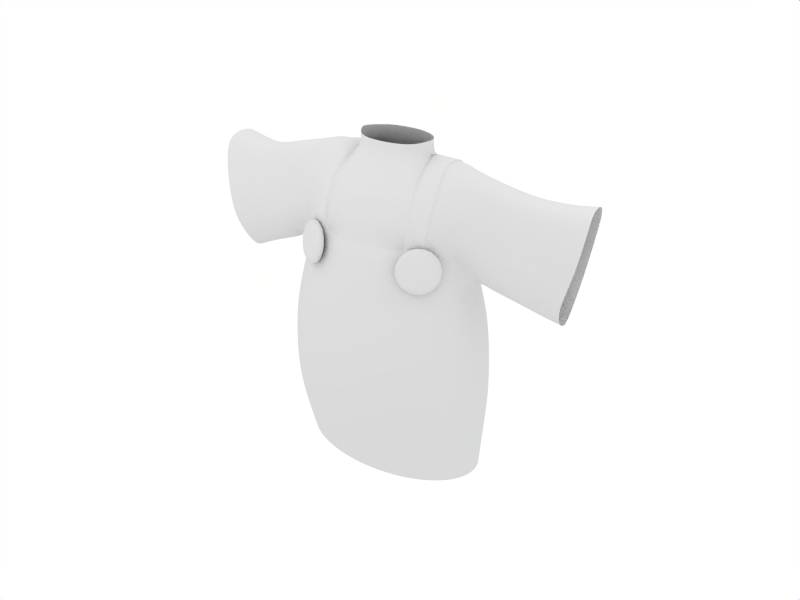 # Source: chibi14.blend  (saved by Blender 2.49.2; exported with 4.5.12 LTS)
import bpy
from mathutils import Matrix  # noqa: F401  (used for matrix-valued properties, if any)

bpy.ops.wm.read_factory_settings(use_empty=True)
scene = bpy.context.scene
scene.name = 'Scene'

# ---- collections
col_collection_1 = bpy.data.collections.new('Collection 1'); scene.collection.children.link(col_collection_1)
col_collection_2 = bpy.data.collections.new('Collection 2'); scene.collection.children.link(col_collection_2)

# ---- materials (node trees are filled in below, after node groups)
mat_material = bpy.data.materials.new('Material')
mat_material.alpha_threshold = 0.0
mat_material.diffuse_color = (0.85, 0.85, 0.85, 1.0)
mat_material.roughness = 2.0
mat_material.specular_intensity = 0.3263
mat_material.line_color = (0.0, 0.0, 0.0, 1.0)

# ---- material node trees

# ---- world
world_world = bpy.data.worlds.new('World'); scene.world = world_world
world_world.color = (1.0, 1.0, 1.0)
world_world.use_sun_shadow = False
world_world.sun_shadow_jitter_overblur = 0.0
world_world.cycles.sampling_method = 'MANUAL'
world_world.cycles.sample_map_resolution = 256

# ---- cameras
cam_camera_004 = bpy.data.cameras.new('Camera.004')
cam_camera_004.passepartout_alpha = 0.2
cam_camera_004.clip_end = 100.0
cam_camera_004.lens = 35.0
cam_camera_004.show_passepartout = False
cam_camera_004.show_safe_areas = True
cam_camera_004.dof.focus_distance = 0.0
cam_camera_004.dof.aperture_fstop = 128.0
cam_camera_002 = bpy.data.cameras.new('Camera.002')
cam_camera_002.passepartout_alpha = 0.2
cam_camera_002.clip_end = 100.0
cam_camera_002.lens = 35.0
cam_camera_002.show_passepartout = False
cam_camera_002.show_safe_areas = True
cam_camera_002.dof.focus_distance = 0.0
cam_camera_002.dof.aperture_fstop = 128.0
cam_camera = bpy.data.cameras.new('Camera')
cam_camera.passepartout_alpha = 0.2
cam_camera.clip_end = 100.0
cam_camera.lens = 35.0
cam_camera.ortho_scale = 7.314
cam_camera.show_passepartout = False
cam_camera.show_safe_areas = True
cam_camera.dof.focus_distance = 0.0
cam_camera.dof.aperture_fstop = 128.0

# ---- lights
light_lamp_001 = bpy.data.lights.new('Lamp.001', 'POINT')
light_lamp_001.transmission_factor = 0.0
light_lamp_001.energy = 100.0
light_lamp_001.shadow_buffer_clip_start = 0.5
light_lamp_001.shadow_soft_size = 1.0
light_lamp_001.shadow_maximum_resolution = 0.006
light_lamp_001.use_absolute_resolution = True
light_lamp_001.cycles.use_multiple_importance_sampling = False
light_lamp = bpy.data.lights.new('Lamp', 'POINT')
light_lamp.transmission_factor = 0.0
light_lamp.energy = 64.32
light_lamp.shadow_buffer_clip_start = 0.5
light_lamp.shadow_soft_size = 1.0
light_lamp.shadow_maximum_resolution = 0.006
light_lamp.use_absolute_resolution = True
light_lamp.cycles.use_multiple_importance_sampling = False
light_spot = bpy.data.lights.new('Spot', 'POINT')
light_spot.transmission_factor = 0.0
light_spot.cutoff_distance = 30.0
light_spot.energy = 100.0
light_spot.shadow_buffer_clip_start = 1.001
light_spot.shadow_soft_size = 1.0
light_spot.shadow_maximum_resolution = 0.006
light_spot.use_absolute_resolution = True
light_spot.cycles.use_multiple_importance_sampling = False

# ---- meshes
me_circle_001 = bpy.data.meshes.new('Circle.001')
me_circle_001.from_pydata([(0.6915, -0.6915, -1.192e-07), (0.8131, -0.5433, -1.192e-07), (0.9035, -0.3742, -1.192e-07), (0.9591, -0.1908, -1.192e-07), (0.9779, -7.906e-08, -1.192e-07), (0.9591, 0.1908, -1.192e-07), (0.9035, 0.3742, -1.192e-07), (0.8131, 0.5433, -1.192e-07), (0.6915, 0.6915, -1.192e-07), (0.5433, 0.8131, -1.192e-07), (0.3742, 0.9035, -1.192e-07), (0.1908, 0.9591, -1.192e-07), (-3.114e-07, 0.9779, -1.192e-07), (-0.1908, 0.9591, -1.192e-07), (-0.3742, 0.9035, -1.192e-07), (-0.5433, 0.8131, -1.192e-07), (-0.6915, 0.6915, -1.192e-07), (-0.8131, 0.5433, -1.192e-07), (-0.9035, 0.3742, -1.192e-07), (-0.9591, 0.1908, -1.192e-07), (-0.9779, -9.495e-07, -1.192e-07), (-0.9591, -0.1908, -1.192e-07), (-0.9035, -0.3742, -1.192e-07), (-0.8131, -0.5433, -1.192e-07), (-0.6915, -0.6915, -1.192e-07), (-0.5433, -0.8131, -1.192e-07), (-0.3742, -0.9035, -1.192e-07), (-0.1908, -0.9591, -1.192e-07), (1.577e-06, -0.9779, -1.192e-07), (0.1908, -0.9591, -1.192e-07), (0.3742, -0.9035, -1.192e-07), (0.5433, -0.8131, -1.192e-07), (0.7127, -0.8002, 0.413), (0.8381, -0.6287, 0.413), (0.9312, -0.4331, 0.413), (0.9886, -0.2208, 0.413), (1.008, -5.43e-08, 0.413), (0.9886, 0.2208, 0.413), (0.9312, 0.4331, 0.413), (0.8381, 0.6287, 0.413), (0.7127, 0.8002, 0.413), (0.56, 0.9409, 0.413), (0.3857, 1.045, 0.413), (0.1966, 1.11, 0.413), (-3.329e-07, 1.132, 0.413), (-0.1966, 1.11, 0.413), (-0.3857, 1.045, 0.413), (-0.56, 0.9409, 0.413), (-0.7127, 0.8002, 0.413), (-0.8381, 0.6287, 0.413), (-0.9312, 0.4331, 0.413), (-0.9886, 0.2208, 0.413), (-1.008, -1.062e-06, 0.413), (-0.9886, -0.2208, 0.413), (-0.9312, -0.4331, 0.413), (-0.8381, -0.6287, 0.413), (-0.7127, -0.8002, 0.413), (-0.56, -0.9409, 0.413), (-0.3857, -1.045, 0.413), (-0.1966, -1.11, 0.413), (1.614e-06, -1.132, 0.413), (0.1966, -1.11, 0.413), (0.3857, -1.045, 0.413), (0.56, -0.9409, 0.413), (0.8248, -0.6287, 0.8259), (0.7014, -0.8002, 0.8259), (0.9165, -0.4331, 0.8259), (0.9729, -0.2208, 0.8259), (0.992, -5.43e-08, 0.8259), (0.9729, 0.2208, 0.8259), (0.9165, 0.4331, 0.8259), (0.8248, 0.6287, 0.8259), (0.7014, 0.8002, 0.8259), (0.5511, 0.9409, 0.8259), (0.3796, 1.045, 0.8259), (0.1935, 1.11, 0.8259), (-3.227e-07, 1.132, 0.8259), (-0.1935, 1.11, 0.8259), (-0.3796, 1.045, 0.8259), (-0.5511, 0.9409, 0.8259), (-0.7014, 0.8002, 0.8259), (-0.8248, 0.6287, 0.8259), (-0.9165, 0.4331, 0.8259), (-0.9729, 0.2208, 0.8259), (-0.992, -1.062e-06, 0.8259), (-0.9729, -0.2208, 0.8259), (-0.9165, -0.4331, 0.8259), (-0.8248, -0.6287, 0.8259), (-0.7014, -0.8002, 0.8259), (-0.5511, -0.9409, 0.8259), (-0.3796, -1.045, 0.8259), (-0.1935, -1.11, 0.8259), (1.593e-06, -1.132, 0.8259), (0.1935, -1.11, 0.8259), (0.3796, -1.045, 0.8259), (0.5511, -0.9409, 0.8259), (0.6779, -0.7279, 1.247), (0.7971, -0.5663, 1.247), (0.8857, -0.382, 1.247), (0.9403, -0.182, 1.247), (0.9587, 0.02604, 1.247), (0.9403, 0.2341, 1.247), (0.8857, 0.4341, 1.247), (0.7971, 0.6184, 1.247), (0.6779, 0.78, 1.247), (0.5326, 0.9126, 1.247), (0.3669, 1.011, 1.247), (0.187, 1.072, 1.247), (-3.014e-07, 1.092, 1.247), (-0.187, 1.072, 1.247), (-0.3669, 1.011, 1.247), (-0.5326, 0.9126, 1.247), (-0.6779, 0.78, 1.247), (-0.7971, 0.6184, 1.247), (-0.8857, 0.4341, 1.247), (-0.9403, 0.2341, 1.247), (-0.9587, 0.02604, 1.247), (-0.9403, -0.182, 1.247), (-0.8857, -0.382, 1.247), (-0.7971, -0.5663, 1.247), (-0.6779, -0.7279, 1.247), (-0.5326, -0.8605, 1.247), (-0.3669, -0.959, 1.247), (-0.187, -1.02, 1.247), (1.55e-06, -1.04, 1.247), (0.187, -1.02, 1.247), (0.3669, -0.959, 1.247), (0.5326, -0.8605, 1.247), (0.6761, -0.4574, 1.713), (0.5743, -0.5761, 1.713), (0.7509, -0.2808, 1.715), (0.7971, -0.1112, 1.798), (0.8128, 0.0651, 1.721), (0.7971, 0.2414, 1.781), (0.7509, 0.411, 1.715), (0.6758, 0.5672, 1.712), (0.5747, 0.7042, 1.712), (0.4515, 0.8166, 1.712), (0.311, 0.9001, 1.712), (0.1586, 0.9515, 1.712), (-2.132e-07, 0.9689, 1.712), (-0.1586, 0.9515, 1.712), (-0.311, 0.9001, 1.712), (-0.4515, 0.8166, 1.712), (-0.5747, 0.7042, 1.712), (-0.6758, 0.5672, 1.712), (-0.7509, 0.411, 1.714), (-0.7971, 0.2414, 1.759), (-0.8128, 0.0651, 1.721), (-0.7971, -0.1112, 1.811), (-0.7509, -0.2808, 1.716), (-0.676, -0.4381, 1.712), (-0.5761, -0.5789, 1.712), (-0.4515, -0.6864, 1.712), (-0.311, -0.7699, 1.712), (-0.1586, -0.8213, 1.712), (1.356e-06, -0.8387, 1.712), (0.1586, -0.8213, 1.712), (0.311, -0.7699, 1.712), (0.4515, -0.6864, 1.712), (0.6697, -0.542, -0.4047), (0.7875, -0.4175, -0.4047), (0.875, -0.2754, -0.4047), (0.9289, -0.1213, -0.4047), (0.9471, 0.03906, -0.4047), (0.9289, 0.1994, -0.4047), (0.875, 0.3536, -0.4047), (0.7875, 0.4956, -0.4047), (0.6697, 0.6202, -0.4047), (0.5262, 0.7224, -0.4047), (0.3624, 0.7983, -0.4047), (0.1848, 0.8451, -0.4047), (-2.904e-07, 0.8609, -0.4047), (-0.1848, 0.8451, -0.4047), (-0.3624, 0.7983, -0.4047), (-0.5262, 0.7224, -0.4047), (-0.6697, 0.6202, -0.4047), (-0.7875, 0.4956, -0.4047), (-0.875, 0.3536, -0.4047), (-0.9289, 0.1994, -0.4047), (-0.9471, 0.03906, -0.4047), (-0.9289, -0.1213, -0.4047), (-0.875, -0.2754, -0.4047), (-0.7875, -0.4175, -0.4047), (-0.6697, -0.542, -0.4047), (-0.5262, -0.6442, -0.4047), (-0.3624, -0.7202, -0.4047), (-0.1848, -0.767, -0.4047), (1.539e-06, -0.7827, -0.4047), (0.1848, -0.767, -0.4047), (0.3624, -0.7202, -0.4047), (0.5262, -0.6442, -0.4047), (0.6474, -0.3768, 2.011), (0.5507, -0.4716, 2.006), (0.7209, -0.2097, 2.016), (0.73, 0.4079, 2.026), (0.6485, 0.5475, 2.016), (0.5507, 0.6698, 2.008), (0.4327, 0.7701, 2.006), (0.2981, 0.8447, 2.006), (0.1519, 0.8906, 2.006), (-2.059e-07, 0.9062, 2.006), (-0.1519, 0.8906, 2.006), (-0.2981, 0.8447, 2.006), (-0.4327, 0.7701, 2.006), (-0.5507, 0.6698, 2.009), (-0.6476, 0.5475, 2.015), (-0.7196, 0.4079, 2.02), (-0.7196, -0.2098, 2.012), (-0.6477, -0.3497, 2.008), (-0.5507, -0.4716, 2.006), (-0.4077, -0.572, 2.006), (-0.2981, -0.6466, 2.006), (-0.1519, -0.6925, 2.006), (1.298e-06, -0.708, 2.006), (0.1519, -0.6925, 2.006), (0.2981, -0.6466, 2.006), (0.411, -0.5727, 2.006), (-0.7197, -0.1791, 2.186), (-0.6358, -0.3285, 2.16), (-0.5484, -0.4539, 2.153), (-0.4194, -0.5455, 2.148), (-0.7518, -0.0909, 2.406), (-0.6502, -0.2099, 2.33), (-0.5413, -0.3713, 2.306), (-0.4121, -0.4953, 2.3), (-0.6594, -0.1092, 2.56), (-0.7418, -0.01006, 2.592), (-0.5519, -0.2162, 2.518), (-0.4055, -0.3161, 2.503), (-0.6147, 0.08488, 2.677), (-0.7164, 0.1007, 2.646), (-0.4991, 0.06643, 2.692), (-0.3511, 0.04687, 2.68), (-0.6125, 0.2143, 2.681), (-0.7205, 0.2021, 2.647), (-0.4891, 0.2239, 2.692), (-0.335, 0.2312, 2.68), (0.6656, -0.3218, 2.159), (0.5534, -0.4658, 2.147), (0.7704, -0.1374, 2.198), (0.4051, -0.5724, 2.144), (0.6975, -0.2456, 2.317), (0.5609, -0.4132, 2.28), (0.7988, -0.08434, 2.386), (0.4018, -0.552, 2.287), (0.5781, -0.2497, 2.493), (0.703, -0.1118, 2.518), (0.7722, 0.006969, 2.55), (0.4003, -0.3772, 2.488), (0.6789, 0.06164, 2.637), (0.5522, 0.0247, 2.668), (0.7398, 0.09896, 2.608), (0.3626, -0.01206, 2.688), (0.6424, 0.2128, 2.66), (0.5536, 0.2146, 2.677), (0.7159, 0.207, 2.625), (0.3558, 0.226, 2.681), (-0.4077, -0.502, 2.006), (-0.2981, -0.5766, 2.006), (-0.1519, -0.6226, 2.006), (1.298e-06, -0.6381, 2.006), (0.1519, -0.6226, 2.006), (0.2981, -0.5766, 2.006), (0.411, -0.502, 2.006), (-0.4194, -0.4756, 2.148), (-0.4121, -0.4253, 2.3), (-0.4055, -0.2461, 2.503), (0.4051, -0.5024, 2.144), (0.4018, -0.4821, 2.287), (0.4003, -0.3072, 2.488), (-0.2981, -0.5564, 2.147), (-0.1519, -0.6023, 2.147), (1.298e-06, -0.6178, 2.147), (0.1519, -0.6023, 2.147), (0.2981, -0.5564, 2.147), (-0.1519, -0.5673, 2.293), (-0.2981, -0.5214, 2.293), (1.298e-06, -0.5829, 2.293), (0.1519, -0.5673, 2.293), (0.2981, -0.5214, 2.293), (-0.2981, -0.3411, 2.496), (-0.1519, -0.387, 2.496), (1.298e-06, -0.4025, 2.496), (0.1519, -0.387, 2.496), (0.2981, -0.3411, 2.496), (-0.2769, 0.06527, 2.676), (-0.1519, -0.03618, 2.676), (1.298e-06, -0.05168, 2.676), (0.1519, -0.03618, 2.676), (0.2793, 0.05787, 2.676), (-0.2769, 0.477, 2.676), (-0.1519, 0.5784, 2.676), (1.297e-06, 0.5939, 2.676), (0.2793, 0.4844, 2.676), (-0.335, 0.3111, 2.68), (0.3558, 0.3162, 2.681), (-0.2769, 0.06527, 2.804), (-0.1519, -0.03618, 2.804), (1.298e-06, -0.05168, 2.804), (0.1519, -0.03618, 2.804), (0.2793, 0.05787, 2.804), (-0.335, 0.2344, 2.819), (0.3558, 0.226, 2.819), (-0.2769, 0.477, 2.804), (-0.1519, 0.5784, 2.804), (1.297e-06, 0.5939, 2.804), (0.2793, 0.4844, 2.804), (-0.335, 0.3143, 2.819), (0.3558, 0.3162, 2.819), (0.1565, 0.5696, 2.676), (0.1565, 0.5696, 2.804), (0.6412, -0.388, 2.033), (0.6992, -0.3791, 1.94), (0.7108, -0.417, 1.833), (0.6727, -0.4913, 1.742), (0.5952, -0.5823, 1.69), (0.499, -0.6655, 1.691), (0.4099, -0.7187, 1.746), (0.3518, -0.7276, 1.839), (0.3403, -0.6898, 1.945), (0.3784, -0.6154, 2.037), (0.4559, -0.5244, 2.088), (0.5521, -0.4412, 2.087), (0.6805, -0.5002, 2.053), (0.7386, -0.4913, 1.96), (0.7502, -0.5291, 1.853), (0.7121, -0.6035, 1.762), (0.6346, -0.6945, 1.71), (0.5384, -0.7777, 1.712), (0.4493, -0.8309, 1.766), (0.3912, -0.8398, 1.859), (0.3797, -0.802, 1.965), (0.4178, -0.7276, 2.057), (0.4953, -0.6366, 2.109), (0.5915, -0.5534, 2.107), (0.5255, -0.5534, 1.889), (0.5649, -0.6656, 1.909), (-0.5603, -0.6496, 1.911), (-0.5171, -0.5411, 1.89), (-0.4852, -0.6321, 2.109), (-0.5779, -0.5395, 2.11), (-0.6659, -0.4765, 2.058), (-0.7256, -0.4598, 1.967), (-0.741, -0.494, 1.86), (-0.708, -0.5699, 1.767), (-0.6355, -0.6672, 1.713), (-0.5428, -0.7597, 1.711), (-0.4548, -0.8228, 1.763), (-0.3951, -0.8395, 1.855), (-0.3797, -0.8053, 1.961), (-0.4127, -0.7293, 2.054), (-0.4419, -0.5235, 2.088), (-0.5346, -0.431, 2.09), (-0.6226, -0.3679, 2.038), (-0.6823, -0.3513, 1.946), (-0.6977, -0.3855, 1.84), (-0.6647, -0.4614, 1.747), (-0.5922, -0.5586, 1.693), (-0.4995, -0.6512, 1.691), (-0.4115, -0.7143, 1.743), (-0.3518, -0.7309, 1.835), (-0.3364, -0.6967, 1.941), (-0.3694, -0.6208, 2.034), (-0.6116, 0.4133, 2.669), (-0.7203, 0.3914, 2.635), (-0.4906, 0.4283, 2.68), (-0.3337, 0.433, 2.668), (0.6425, 0.4085, 2.648), (0.5539, 0.4186, 2.665), (0.7149, 0.3869, 2.613), (0.3557, 0.4324, 2.668), (-0.7247, 0.5283, 2.56), (-0.6237, 0.5945, 2.586), (-0.5185, 0.6278, 2.595), (-0.342, 0.6256, 2.582), (0.5583, 0.5974, 2.582), (0.6464, 0.5608, 2.567), (0.7187, 0.4987, 2.538), (0.3574, 0.6279, 2.577), (-0.6472, 0.6127, 2.44), (-0.7394, 0.5032, 2.424), (-0.5435, 0.6853, 2.443), (-0.377, 0.7345, 2.425), (0.5855, 0.6337, 2.435), (0.6684, 0.57, 2.424), (0.7308, 0.4791, 2.403), (0.395, 0.7248, 2.432), (0.5765, 0.652, 2.206), (0.6533, 0.5612, 2.206), (0.737, 0.4292, 2.207), (0.4386, 0.758, 2.205), (-0.4328, 0.7607, 2.196), (-0.5745, 0.6655, 2.209), (-0.7291, 0.4321, 2.212), (-0.6663, 0.5679, 2.216), (0.4327, 0.7181, 2.006), (0.2981, 0.7926, 2.006), (0.1519, 0.8386, 2.006), (-2.059e-07, 0.8541, 2.006), (-0.1519, 0.8386, 2.006), (-0.2981, 0.7926, 2.006), (-0.4327, 0.7181, 2.006), (-0.3417, 0.5801, 2.582), (-0.3775, 0.6824, 2.425), (0.358, 0.5798, 2.578), (0.395, 0.6727, 2.432), (0.4386, 0.7059, 2.205), (-0.4328, 0.7086, 2.196), (0.2981, 0.761, 2.206), (0.1519, 0.8069, 2.206), (-2.059e-07, 0.8224, 2.206), (-0.1519, 0.8069, 2.206), (-0.2981, 0.761, 2.206), (0.1543, 0.7482, 2.423), (0.3004, 0.7023, 2.423), (0.002386, 0.7637, 2.423), (-0.1496, 0.7482, 2.423), (-0.2957, 0.7023, 2.423), (0.2889, 0.6133, 2.561), (0.15, 0.657, 2.561), (0.005547, 0.6717, 2.561), (-0.1389, 0.657, 2.561), (-0.2778, 0.6133, 2.561), (1.041, -0.1159, 1.722), (1.048, 0.0603, 1.643), (1.043, 0.2367, 1.701), (-0.9478, 0.2421, 1.72), (-0.9894, 0.06446, 1.654), (-0.9406, -0.1103, 1.772), (1.031, 0.4066, 1.942), (1.023, -0.211, 1.935), (-0.9653, -0.2083, 1.934), (-0.9787, 0.4091, 1.939), (-0.9891, -0.1776, 2.106), (-1.054, -0.0911, 2.319), (-1.07, -0.009692, 2.504), (-1.052, 0.1024, 2.561), (-1.059, 0.2036, 2.561), (1.051, -0.1372, 2.115), (1.072, -0.08242, 2.306), (1.069, 0.01068, 2.472), (1.059, 0.1034, 2.528), (1.05, 0.2118, 2.544), (-1.061, 0.3928, 2.549), (1.05, 0.3916, 2.531), (-1.058, 0.5293, 2.473), (1.049, 0.5026, 2.455), (-1.055, 0.5034, 2.337), (1.048, 0.4816, 2.32), (1.042, 0.4297, 2.123), (-1.015, 0.4328, 2.128), (1.041, -0.1159, 1.722), (1.048, 0.0603, 1.643), (1.043, 0.2367, 1.701), (-0.9478, 0.2421, 1.72), (-0.9894, 0.06446, 1.654), (-0.9406, -0.1103, 1.772), (1.031, 0.4066, 1.942), (1.023, -0.211, 1.935), (-0.9653, -0.2083, 1.934), (-0.9787, 0.4091, 1.939), (-0.9891, -0.1776, 2.106), (-1.054, -0.0911, 2.319), (-1.07, -0.009692, 2.504), (-1.052, 0.1024, 2.561), (-1.059, 0.2036, 2.561), (1.051, -0.1372, 2.115), (1.072, -0.08242, 2.306), (1.069, 0.01068, 2.472), (1.059, 0.1034, 2.528), (1.05, 0.2118, 2.544), (-1.061, 0.3928, 2.549), (1.05, 0.3916, 2.531), (-1.058, 0.5293, 2.473), (1.049, 0.5026, 2.455), (-1.055, 0.5034, 2.337), (1.048, 0.4816, 2.32), (1.042, 0.4297, 2.123), (-1.015, 0.4328, 2.128), (1.244, 0.06, 1.595), (1.244, -0.1162, 1.675), (1.247, 0.2364, 1.654), (-1.1, 0.2414, 1.641), (-1.085, 0.06248, 1.597), (-1.09, -0.1113, 1.695), (1.243, 0.4066, 1.899), (1.235, -0.2111, 1.893), (-1.159, -0.2091, 1.875), (-1.175, 0.4085, 1.881), (-1.186, -0.178, 2.048), (-1.261, -0.09215, 2.26), (-1.274, -0.01058, 2.445), (-1.249, 0.102, 2.503), (-1.257, 0.203, 2.503), (1.262, -0.1372, 2.07), (1.282, -0.08224, 2.257), (1.283, 0.01089, 2.427), (1.275, 0.1037, 2.485), (1.268, 0.2121, 2.501), (-1.259, 0.3922, 2.491), (1.268, 0.3918, 2.488), (-1.257, 0.5287, 2.415), (1.266, 0.5028, 2.412), (-1.259, 0.5026, 2.278), (1.263, 0.4818, 2.276), (1.255, 0.4297, 2.08), (-1.214, 0.4322, 2.07), (1.481, 0.05901, 1.532), (1.484, -0.1173, 1.613), (1.489, 0.2352, 1.592), (-1.264, 0.06307, 1.542), (-1.256, 0.2401, 1.58), (-1.26, -0.1126, 1.632), (1.518, 0.4062, 1.894), (1.516, -0.2116, 1.888), (-1.387, -0.2101, 1.849), (-1.391, 0.4076, 1.857), (-1.397, -0.1793, 2.024), (-1.456, -0.09156, 2.244), (-1.458, -0.01056, 2.429), (-1.409, 0.1008, 2.483), (-1.416, 0.2021, 2.484), (1.507, -0.1366, 2.068), (1.504, -0.08096, 2.254), (1.514, 0.01245, 2.422), (1.528, 0.105, 2.483), (1.545, 0.2129, 2.497), (-1.415, 0.3914, 2.473), (1.546, 0.3926, 2.484), (-1.42, 0.5282, 2.397), (1.543, 0.5034, 2.408), (-1.439, 0.5028, 2.262), (1.533, 0.4823, 2.273), (1.523, 0.4299, 2.077), (-1.416, 0.4317, 2.049), (1.682, 0.04272, 1.504), (1.676, -0.1755, 1.595), (1.676, 0.2608, 1.578), (-1.541, 0.04273, 1.417), (-1.522, 0.2609, 1.465), (-1.522, -0.1755, 1.517), (1.694, 0.4669, 1.791), (1.689, -0.2974, 1.781), (-1.623, -0.2975, 1.776), (-1.633, 0.467, 1.784), (-1.685, -0.2594, 1.984), (-1.75, -0.1503, 2.251), (-1.762, -0.05029, 2.48), (-1.739, 0.08684, 2.55), (-1.744, 0.2123, 2.551), (1.738, -0.2079, 1.99), (1.779, -0.1422, 2.213), (1.795, -0.02922, 2.42), (1.791, 0.08463, 2.5), (1.785, 0.2184, 2.527), (-1.742, 0.4466, 2.537), (1.782, 0.441, 2.513), (-1.738, 0.616, 2.443), (1.772, 0.5793, 2.42), (-1.738, 0.585, 2.275), (1.755, 0.5551, 2.252), (1.726, 0.4933, 2.011), (-1.699, 0.497, 2.014), (0.5507, -0.4716, 2.006), (0.5534, -0.4658, 2.147), (0.5609, -0.4132, 2.28), (0.5781, -0.2497, 2.493), (0.5522, 0.0247, 2.668), (0.5536, 0.2146, 2.677), (0.5539, 0.4186, 2.665), (0.5583, 0.5974, 2.582), (0.5855, 0.6337, 2.435), (0.5765, 0.652, 2.206), (0.5507, 0.6698, 2.008), (0.5543, -0.4327, 2.158), (0.5518, -0.4382, 2.025), (0.5613, -0.3832, 2.284), (0.5775, -0.2292, 2.484), (0.5531, 0.02905, 2.649), (0.5544, 0.2078, 2.658), (0.5547, 0.3999, 2.646), (0.5588, 0.5682, 2.568), (0.5845, 0.6024, 2.429), (0.576, 0.6196, 2.214), (0.5518, 0.6363, 2.027), (-0.5497, -0.4409, 2.024), (-0.5475, -0.4241, 2.163), (-0.5408, -0.3459, 2.308), (-0.5509, -0.1991, 2.509), (-0.5008, 0.06857, 2.674), (-0.4913, 0.2177, 2.674), (-0.4928, 0.4113, 2.662), (-0.5192, 0.6001, 2.582), (-0.5429, 0.6545, 2.438), (-0.5723, 0.6358, 2.216), (-0.5497, 0.6398, 2.027)], [], [(32, 0, 1, 33), (1, 2, 34, 33), (3, 35, 34, 2), (4, 36, 35, 3), (4, 5, 37, 36), (6, 38, 37, 5), (7, 39, 38, 6), (8, 40, 39, 7), (9, 41, 40, 8), (10, 42, 41, 9), (11, 43, 42, 10), (12, 44, 43, 11), (12, 13, 45, 44), (14, 46, 45, 13), (15, 47, 46, 14), (16, 48, 47, 15), (16, 17, 49, 48), (18, 50, 49, 17), (19, 51, 50, 18), (20, 52, 51, 19), (20, 21, 53, 52), (22, 54, 53, 21), (23, 55, 54, 22), (24, 56, 55, 23), (25, 57, 56, 24), (26, 58, 57, 25), (27, 59, 58, 26), (28, 60, 59, 27), (29, 61, 60, 28), (30, 62, 61, 29), (31, 63, 62, 30), (31, 0, 32, 63), (33, 64, 65, 32), (33, 34, 66, 64), (35, 67, 66, 34), (36, 68, 67, 35), (36, 37, 69, 68), (38, 70, 69, 37), (39, 71, 70, 38), (40, 72, 71, 39), (41, 73, 72, 40), (42, 74, 73, 41), (43, 75, 74, 42), (44, 76, 75, 43), (44, 45, 77, 76), (46, 78, 77, 45), (47, 79, 78, 46), (48, 80, 79, 47), (48, 49, 81, 80), (50, 82, 81, 49), (51, 83, 82, 50), (52, 84, 83, 51), (52, 53, 85, 84), (54, 86, 85, 53), (55, 87, 86, 54), (56, 88, 87, 55), (57, 89, 88, 56), (58, 90, 89, 57), (59, 91, 90, 58), (60, 92, 91, 59), (61, 93, 92, 60), (62, 94, 93, 61), (63, 95, 94, 62), (63, 32, 65, 95), (64, 97, 96, 65), (64, 66, 98, 97), (67, 99, 98, 66), (68, 100, 99, 67), (68, 69, 101, 100), (70, 102, 101, 69), (71, 103, 102, 70), (72, 104, 103, 71), (73, 105, 104, 72), (74, 106, 105, 73), (75, 107, 106, 74), (76, 108, 107, 75), (76, 77, 109, 108), (78, 110, 109, 77), (79, 111, 110, 78), (80, 112, 111, 79), (80, 81, 113, 112), (82, 114, 113, 81), (83, 115, 114, 82), (84, 116, 115, 83), (84, 85, 117, 116), (86, 118, 117, 85), (87, 119, 118, 86), (88, 120, 119, 87), (89, 121, 120, 88), (90, 122, 121, 89), (91, 123, 122, 90), (92, 124, 123, 91), (93, 125, 124, 92), (94, 126, 125, 93), (95, 127, 126, 94), (95, 65, 96, 127), (97, 128, 129, 96), (97, 98, 130, 128), (99, 131, 130, 98), (100, 132, 131, 99), (100, 101, 133, 132), (102, 134, 133, 101), (103, 135, 134, 102), (104, 136, 135, 103), (105, 137, 136, 104), (106, 138, 137, 105), (107, 139, 138, 106), (108, 140, 139, 107), (108, 109, 141, 140), (110, 142, 141, 109), (111, 143, 142, 110), (112, 144, 143, 111), (112, 113, 145, 144), (114, 146, 145, 113), (115, 147, 146, 114), (116, 148, 147, 115), (116, 117, 149, 148), (118, 150, 149, 117), (119, 151, 150, 118), (120, 152, 151, 119), (121, 153, 152, 120), (122, 154, 153, 121), (123, 155, 154, 122), (124, 156, 155, 123), (125, 157, 156, 124), (126, 158, 157, 125), (127, 159, 158, 126), (127, 96, 129, 159), (0, 160, 161, 1), (2, 1, 161, 162), (2, 162, 163, 3), (3, 163, 164, 4), (5, 4, 164, 165), (5, 165, 166, 6), (6, 166, 167, 7), (7, 167, 168, 8), (8, 168, 169, 9), (9, 169, 170, 10), (10, 170, 171, 11), (11, 171, 172, 12), (13, 12, 172, 173), (13, 173, 174, 14), (14, 174, 175, 15), (15, 175, 176, 16), (17, 16, 176, 177), (17, 177, 178, 18), (18, 178, 179, 19), (19, 179, 180, 20), (21, 20, 180, 181), (21, 181, 182, 22), (22, 182, 183, 23), (23, 183, 184, 24), (24, 184, 185, 25), (25, 185, 186, 26), (26, 186, 187, 27), (27, 187, 188, 28), (28, 188, 189, 29), (29, 189, 190, 30), (30, 190, 191, 31), (0, 31, 191, 160), (128, 192, 193, 129), (128, 130, 194, 192), (135, 196, 195, 134), (136, 197, 196, 135), (137, 198, 197, 136), (138, 199, 198, 137), (139, 200, 199, 138), (140, 201, 200, 139), (140, 141, 202, 201), (142, 203, 202, 141), (143, 204, 203, 142), (144, 205, 204, 143), (144, 145, 206, 205), (146, 207, 206, 145), (151, 209, 208, 150), (152, 210, 209, 151), (153, 211, 210, 152), (154, 212, 211, 153), (155, 213, 212, 154), (156, 214, 213, 155), (157, 215, 214, 156), (158, 216, 215, 157), (159, 217, 216, 158), (159, 129, 193, 217), (133, 134, 195), (130, 131, 194), (149, 150, 208), (146, 147, 207), (209, 219, 218, 208), (211, 221, 220, 210), (219, 223, 222, 218), (221, 225, 224, 220), (223, 226, 227, 222), (225, 229, 228, 224), (226, 230, 231, 227), (229, 233, 232, 228), (230, 234, 235, 231), (233, 237, 236, 232), (192, 194, 240, 238), (217, 193, 239, 241), (238, 240, 244, 242), (241, 239, 243, 245), (242, 244, 248, 247), (245, 243, 246, 249), (247, 248, 252, 250), (249, 246, 251, 253), (250, 252, 256, 254), (253, 251, 255, 257), (212, 259, 258, 211), (213, 260, 259, 212), (214, 261, 260, 213), (215, 262, 261, 214), (216, 263, 262, 215), (217, 264, 263, 216), (211, 258, 265, 221), (221, 265, 266, 225), (225, 266, 267, 229), (229, 267, 237, 233), (217, 241, 268, 264), (241, 245, 269, 268), (245, 249, 270, 269), (249, 253, 257, 270), (260, 272, 271, 259), (261, 273, 272, 260), (262, 274, 273, 261), (263, 275, 274, 262), (272, 276, 277, 271), (273, 278, 276, 272), (274, 279, 278, 273), (275, 280, 279, 274), (276, 282, 281, 277), (278, 283, 282, 276), (279, 284, 283, 278), (280, 285, 284, 279), (282, 287, 286, 281), (283, 288, 287, 282), (284, 289, 288, 283), (285, 290, 289, 284), (258, 259, 271, 265), (265, 271, 277, 266), (266, 277, 281, 267), (269, 270, 285, 280), (268, 269, 280, 275), (263, 264, 268, 275), (270, 257, 290, 285), (267, 281, 286, 237), (286, 287, 298, 297), (287, 288, 299, 298), (288, 289, 300, 299), (289, 290, 301, 300), (237, 286, 297, 302), (290, 257, 303, 301), (292, 291, 304, 305), (295, 237, 302, 308), (291, 295, 308, 304), (296, 294, 307, 309), (257, 296, 309, 303), (294, 310, 311, 307), (336, 312, 313), (337, 325, 324), (336, 313, 314), (337, 326, 325), (336, 314, 315), (337, 327, 326), (336, 315, 316), (337, 328, 327), (336, 316, 317), (337, 329, 328), (336, 317, 318), (337, 330, 329), (336, 318, 319), (337, 331, 330), (336, 319, 320), (337, 332, 331), (336, 320, 321), (337, 333, 332), (336, 321, 322), (337, 334, 333), (336, 322, 323), (337, 335, 334), (336, 323, 312), (337, 324, 335), (312, 324, 325, 313), (313, 325, 326, 314), (314, 326, 327, 315), (315, 327, 328, 316), (316, 328, 329, 317), (317, 329, 330, 318), (318, 330, 331, 319), (319, 331, 332, 320), (320, 332, 333, 321), (321, 333, 334, 322), (322, 334, 335, 323), (323, 335, 324, 312), (352, 340, 351, 363), (353, 341, 340, 352), (354, 342, 341, 353), (355, 343, 342, 354), (356, 344, 343, 355), (357, 345, 344, 356), (358, 346, 345, 357), (359, 347, 346, 358), (360, 348, 347, 359), (361, 349, 348, 360), (362, 350, 349, 361), (363, 351, 350, 362), (338, 351, 340), (339, 352, 363), (338, 340, 341), (339, 353, 352), (338, 341, 342), (339, 354, 353), (338, 342, 343), (339, 355, 354), (338, 343, 344), (339, 356, 355), (338, 344, 345), (339, 357, 356), (338, 345, 346), (339, 358, 357), (338, 346, 347), (339, 359, 358), (338, 347, 348), (339, 360, 359), (338, 348, 349), (339, 361, 360), (338, 349, 350), (339, 362, 361), (338, 350, 351), (339, 363, 362), (235, 234, 364, 365), (236, 237, 367, 366), (254, 256, 370, 368), (257, 255, 369, 371), (365, 364, 373, 372), (366, 367, 375, 374), (368, 370, 378, 377), (371, 369, 376, 379), (372, 373, 380, 381), (374, 375, 383, 382), (377, 378, 386, 385), (379, 376, 384, 387), (381, 380, 395, 394), (382, 383, 392, 393), (385, 386, 390, 389), (387, 384, 388, 391), (195, 196, 389, 390), (197, 198, 391, 388), (204, 205, 393, 392), (206, 207, 394, 395), (198, 199, 397, 396), (199, 200, 398, 397), (200, 201, 399, 398), (201, 202, 400, 399), (202, 203, 401, 400), (203, 204, 402, 401), (383, 375, 403, 404), (379, 387, 406, 405), (387, 391, 407, 406), (392, 383, 404, 408), (391, 198, 396, 407), (204, 392, 408, 402), (295, 403, 375, 367), (296, 371, 379, 405), (397, 398, 410, 409), (398, 399, 411, 410), (399, 400, 412, 411), (400, 401, 413, 412), (409, 410, 414, 415), (410, 411, 416, 414), (411, 412, 417, 416), (412, 413, 418, 417), (415, 414, 420, 419), (414, 416, 421, 420), (416, 417, 422, 421), (417, 418, 423, 422), (396, 397, 409, 407), (406, 407, 409, 415), (405, 406, 415, 419), (403, 423, 418, 404), (404, 418, 413, 408), (401, 402, 408, 413), (294, 296, 405, 419), (294, 419, 420, 310), (291, 423, 403, 295), (291, 292, 422, 423), (293, 306, 311, 310), (293, 310, 420, 421), (292, 305, 306, 293), (422, 292, 293, 421), (131, 132, 425, 424), (132, 133, 426, 425), (147, 148, 428, 427), (148, 149, 429, 428), (133, 195, 430, 426), (194, 131, 424, 431), (149, 208, 432, 429), (207, 147, 427, 433), (208, 218, 434, 432), (218, 222, 435, 434), (222, 227, 436, 435), (227, 231, 437, 436), (231, 235, 438, 437), (240, 194, 431, 439), (244, 240, 439, 440), (248, 244, 440, 441), (252, 248, 441, 442), (256, 252, 442, 443), (235, 365, 444, 438), (370, 256, 443, 445), (365, 372, 446, 444), (378, 370, 445, 447), (372, 381, 448, 446), (386, 378, 447, 449), (390, 386, 449, 450), (381, 394, 451, 448), (195, 390, 450, 430), (394, 207, 433, 451), (424, 425, 453, 452), (425, 426, 454, 453), (427, 428, 456, 455), (428, 429, 457, 456), (426, 430, 458, 454), (431, 424, 452, 459), (429, 432, 460, 457), (433, 427, 455, 461), (432, 434, 462, 460), (434, 435, 463, 462), (435, 436, 464, 463), (436, 437, 465, 464), (437, 438, 466, 465), (439, 431, 459, 467), (440, 439, 467, 468), (441, 440, 468, 469), (442, 441, 469, 470), (443, 442, 470, 471), (438, 444, 472, 466), (445, 443, 471, 473), (444, 446, 474, 472), (447, 445, 473, 475), (446, 448, 476, 474), (449, 447, 475, 477), (450, 449, 477, 478), (448, 451, 479, 476), (430, 450, 478, 458), (451, 433, 461, 479), (452, 453, 480, 481), (453, 454, 482, 480), (455, 456, 484, 483), (456, 457, 485, 484), (454, 458, 486, 482), (459, 452, 481, 487), (457, 460, 488, 485), (461, 455, 483, 489), (460, 462, 490, 488), (462, 463, 491, 490), (463, 464, 492, 491), (464, 465, 493, 492), (465, 466, 494, 493), (467, 459, 487, 495), (468, 467, 495, 496), (469, 468, 496, 497), (470, 469, 497, 498), (471, 470, 498, 499), (466, 472, 500, 494), (473, 471, 499, 501), (472, 474, 502, 500), (475, 473, 501, 503), (474, 476, 504, 502), (477, 475, 503, 505), (478, 477, 505, 506), (476, 479, 507, 504), (458, 478, 506, 486), (479, 461, 489, 507), (481, 480, 508, 509), (480, 482, 510, 508), (483, 484, 511, 512), (484, 485, 513, 511), (482, 486, 514, 510), (487, 481, 509, 515), (485, 488, 516, 513), (489, 483, 512, 517), (488, 490, 518, 516), (490, 491, 519, 518), (491, 492, 520, 519), (492, 493, 521, 520), (493, 494, 522, 521), (495, 487, 515, 523), (496, 495, 523, 524), (497, 496, 524, 525), (498, 497, 525, 526), (499, 498, 526, 527), (494, 500, 528, 522), (501, 499, 527, 529), (500, 502, 530, 528), (503, 501, 529, 531), (502, 504, 532, 530), (505, 503, 531, 533), (506, 505, 533, 534), (504, 507, 535, 532), (486, 506, 534, 514), (507, 489, 517, 535), (509, 508, 536, 537), (508, 510, 538, 536), (512, 511, 539, 540), (511, 513, 541, 539), (510, 514, 542, 538), (515, 509, 537, 543), (513, 516, 544, 541), (517, 512, 540, 545), (516, 518, 546, 544), (518, 519, 547, 546), (519, 520, 548, 547), (520, 521, 549, 548), (521, 522, 550, 549), (523, 515, 543, 551), (524, 523, 551, 552), (525, 524, 552, 553), (526, 525, 553, 554), (527, 526, 554, 555), (522, 528, 556, 550), (529, 527, 555, 557), (528, 530, 558, 556), (531, 529, 557, 559), (530, 532, 560, 558), (533, 531, 559, 561), (534, 533, 561, 562), (532, 535, 563, 560), (514, 534, 562, 542), (535, 517, 545, 563), (239, 193, 564, 565), (243, 239, 565, 566), (246, 243, 566, 567), (251, 246, 567, 568), (255, 251, 568, 569), (369, 255, 569, 570), (376, 369, 570, 571), (384, 376, 571, 572), (388, 384, 572, 573), (197, 388, 573, 574), (565, 564, 576, 575), (566, 565, 575, 577), (567, 566, 577, 578), (568, 567, 578, 579), (569, 568, 579, 580), (570, 569, 580, 581), (571, 570, 581, 582), (572, 571, 582, 583), (573, 572, 583, 584), (574, 573, 584, 585), (210, 220, 587, 586), (220, 224, 588, 587), (224, 228, 589, 588), (228, 232, 590, 589), (232, 236, 591, 590), (236, 366, 592, 591), (366, 374, 593, 592), (374, 382, 594, 593), (382, 393, 595, 594), (393, 205, 596, 595), (192, 238, 575, 576), (192, 576, 564, 193), (238, 242, 577, 575), (242, 247, 578, 577), (247, 250, 579, 578), (250, 254, 580, 579), (254, 368, 581, 580), (368, 377, 582, 581), (377, 385, 583, 582), (385, 389, 584, 583), (196, 585, 584, 389), (196, 197, 585), (209, 586, 587, 219), (209, 210, 586), (219, 587, 588, 223), (223, 588, 589, 226), (226, 589, 590, 230), (230, 590, 591, 234), (234, 591, 592, 364), (364, 592, 593, 373), (373, 593, 594, 380), (380, 594, 595, 395), (206, 395, 595, 596), (205, 206, 596)])
me_circle_001.polygons.foreach_set('use_smooth', [True] * 584)
_uv = me_circle_001.uv_layers.new(name='UVTex')
_uv.uv.foreach_set('vector', [0.2848, 0.7353, 0.1469, 0.7353, 0.1469, 0.5975, 0.2848, 0.5975, 0.2848, 0.7353, 0.1469, 0.7353, 0.1469, 0.5975, 0.2848, 0.5975, 0.2848, 0.7353, 0.1469, 0.7353, 0.1469, 0.5975, 0.2848, 0.5975, 0.2848, 0.7353, 0.1469, 0.7353, 0.1469, 0.5975, 0.2848, 0.5975, 0.2848, 0.7353, 0.1469, 0.7353, 0.1469, 0.5975, 0.2848, 0.5975, 0.2848, 0.7353, 0.1469, 0.7353, 0.1469, 0.5975, 0.2848, 0.5975, 0.2848, 0.7353, 0.1469, 0.7353, 0.1469, 0.5975, 0.2848, 0.5975, 0.2848, 0.7353, 0.1469, 0.7353, 0.1469, 0.5975, 0.2848, 0.5975, 0.2848, 0.7353, 0.1469, 0.7353, 0.1469, 0.5975, 0.2848, 0.5975, 0.2848, 0.7353, 0.1469, 0.7353, 0.1469, 0.5975, 0.2848, 0.5975, 0.2848, 0.7353, 0.1469, 0.7353, 0.1469, 0.5975, 0.2848, 0.5975, 0.2848, 0.7353, 0.1469, 0.7353, 0.1469, 0.5975, 0.2848, 0.5975, 0.2848, 0.7353, 0.1469, 0.7353, 0.1469, 0.5975, 0.2848, 0.5975, 0.2848, 0.7353, 0.1469, 0.7353, 0.1469, 0.5975, 0.2848, 0.5975, 0.2848, 0.7353, 0.1469, 0.7353, 0.1469, 0.5975, 0.2848, 0.5975, 0.2848, 0.7353, 0.1469, 0.7353, 0.1469, 0.5975, 0.2848, 0.5975, 0.2848, 0.7353, 0.1469, 0.7353, 0.1469, 0.5975, 0.2848, 0.5975, 0.2848, 0.7353, 0.1469, 0.7353, 0.1469, 0.5975, 0.2848, 0.5975, 0.2848, 0.7353, 0.1469, 0.7353, 0.1469, 0.5975, 0.2848, 0.5975, 0.2848, 0.7353, 0.1469, 0.7353, 0.1469, 0.5975, 0.2848, 0.5975, 0.2848, 0.7353, 0.1469, 0.7353, 0.1469, 0.5975, 0.2848, 0.5975, 0.2848, 0.7353, 0.1469, 0.7353, 0.1469, 0.5975, 0.2848, 0.5975, 0.2848, 0.7353, 0.1469, 0.7353, 0.1469, 0.5975, 0.2848, 0.5975, 0.2848, 0.7353, 0.1469, 0.7353, 0.1469, 0.5975, 0.2848, 0.5975, 0.2848, 0.7353, 0.1469, 0.7353, 0.1469, 0.5975, 0.2848, 0.5975, 0.2848, 0.7353, 0.1469, 0.7353, 0.1469, 0.5975, 0.2848, 0.5975, 0.2848, 0.7353, 0.1469, 0.7353, 0.1469, 0.5975, 0.2848, 0.5975, 0.2848, 0.7353, 0.1469, 0.7353, 0.1469, 0.5975, 0.2848, 0.5975, 0.2848, 0.7353, 0.1469, 0.7353, 0.1469, 0.5975, 0.2848, 0.5975, 0.2848, 0.7353, 0.1469, 0.7353, 0.1469, 0.5975, 0.2848, 0.5975, 0.2848, 0.7353, 0.1469, 0.7353, 0.1469, 0.5975, 0.2848, 0.5975, 0.2848, 0.7353, 0.1469, 0.7353, 0.1469, 0.5975, 0.2848, 0.5975, 0.2848, 0.7353, 0.1469, 0.7353, 0.1469, 0.5975, 0.2848, 0.5975, 0.2848, 0.7353, 0.1469, 0.7353, 0.1469, 0.5975, 0.2848, 0.5975, 0.2848, 0.7353, 0.1469, 0.7353, 0.1469, 0.5975, 0.2848, 0.5975, 0.2848, 0.7353, 0.1469, 0.7353, 0.1469, 0.5975, 0.2848, 0.5975, 0.2848, 0.7353, 0.1469, 0.7353, 0.1469, 0.5975, 0.2848, 0.5975, 0.2848, 0.7353, 0.1469, 0.7353, 0.1469, 0.5975, 0.2848, 0.5975, 0.2848, 0.7353, 0.1469, 0.7353, 0.1469, 0.5975, 0.2848, 0.5975, 0.2848, 0.7353, 0.1469, 0.7353, 0.1469, 0.5975, 0.2848, 0.5975, 0.2848, 0.7353, 0.1469, 0.7353, 0.1469, 0.5975, 0.2848, 0.5975, 0.2848, 0.7353, 0.1469, 0.7353, 0.1469, 0.5975, 0.2848, 0.5975, 0.2848, 0.7353, 0.1469, 0.7353, 0.1469, 0.5975, 0.2848, 0.5975, 0.2848, 0.7353, 0.1469, 0.7353, 0.1469, 0.5975, 0.2848, 0.5975, 0.2848, 0.7353, 0.1469, 0.7353, 0.1469, 0.5975, 0.2848, 0.5975, 0.2848, 0.7353, 0.1469, 0.7353, 0.1469, 0.5975, 0.2848, 0.5975, 0.2848, 0.7353, 0.1469, 0.7353, 0.1469, 0.5975, 0.2848, 0.5975, 0.2848, 0.7353, 0.1469, 0.7353, 0.1469, 0.5975, 0.2848, 0.5975, 0.2848, 0.7353, 0.1469, 0.7353, 0.1469, 0.5975, 0.2848, 0.5975, 0.2848, 0.7353, 0.1469, 0.7353, 0.1469, 0.5975, 0.2848, 0.5975, 0.2848, 0.7353, 0.1469, 0.7353, 0.1469, 0.5975, 0.2848, 0.5975, 0.2848, 0.7353, 0.1469, 0.7353, 0.1469, 0.5975, 0.2848, 0.5975, 0.2848, 0.7353, 0.1469, 0.7353, 0.1469, 0.5975, 0.2848, 0.5975, 0.2848, 0.7353, 0.1469, 0.7353, 0.1469, 0.5975, 0.2848, 0.5975, 0.2848, 0.7353, 0.1469, 0.7353, 0.1469, 0.5975, 0.2848, 0.5975, 0.2848, 0.7353, 0.1469, 0.7353, 0.1469, 0.5975, 0.2848, 0.5975, 0.2848, 0.7353, 0.1469, 0.7353, 0.1469, 0.5975, 0.2848, 0.5975, 0.2848, 0.7353, 0.1469, 0.7353, 0.1469, 0.5975, 0.2848, 0.5975, 0.2848, 0.7353, 0.1469, 0.7353, 0.1469, 0.5975, 0.2848, 0.5975, 0.2848, 0.7353, 0.1469, 0.7353, 0.1469, 0.5975, 0.2848, 0.5975, 0.2848, 0.7353, 0.1469, 0.7353, 0.1469, 0.5975, 0.2848, 0.5975, 0.2848, 0.7353, 0.1469, 0.7353, 0.1469, 0.5975, 0.2848, 0.5975, 0.2848, 0.7353, 0.1469, 0.7353, 0.1469, 0.5975, 0.2848, 0.5975, 0.2848, 0.7353, 0.1469, 0.7353, 0.1469, 0.5975, 0.2848, 0.5975, 0.2848, 0.7353, 0.1469, 0.7353, 0.1469, 0.5975, 0.2848, 0.5975, 0.2848, 0.7353, 0.1469, 0.7353, 0.1469, 0.5975, 0.2848, 0.5975, 0.2848, 0.7353, 0.1469, 0.7353, 0.1469, 0.5975, 0.2848, 0.5975, 0.2848, 0.7353, 0.1469, 0.7353, 0.1469, 0.5975, 0.2848, 0.5975, 0.2848, 0.7353, 0.1469, 0.7353, 0.1469, 0.5975, 0.2848, 0.5975, 0.2848, 0.7353, 0.1469, 0.7353, 0.1469, 0.5975, 0.2848, 0.5975, 0.2848, 0.7353, 0.1469, 0.7353, 0.1469, 0.5975, 0.2848, 0.5975, 0.2848, 0.7353, 0.1469, 0.7353, 0.1469, 0.5975, 0.2848, 0.5975, 0.2848, 0.7353, 0.1469, 0.7353, 0.1469, 0.5975, 0.2848, 0.5975, 0.2848, 0.7353, 0.1469, 0.7353, 0.1469, 0.5975, 0.2848, 0.5975, 0.2848, 0.7353, 0.1469, 0.7353, 0.1469, 0.5975, 0.2848, 0.5975, 0.2848, 0.7353, 0.1469, 0.7353, 0.1469, 0.5975, 0.2848, 0.5975, 0.2848, 0.7353, 0.1469, 0.7353, 0.1469, 0.5975, 0.2848, 0.5975, 0.2848, 0.7353, 0.1469, 0.7353, 0.1469, 0.5975, 0.2848, 0.5975, 0.2848, 0.7353, 0.1469, 0.7353, 0.1469, 0.5975, 0.2848, 0.5975, 0.2848, 0.7353, 0.1469, 0.7353, 0.1469, 0.5975, 0.2848, 0.5975, 0.2848, 0.7353, 0.1469, 0.7353, 0.1469, 0.5975, 0.2848, 0.5975, 0.2848, 0.7353, 0.1469, 0.7353, 0.1469, 0.5975, 0.2848, 0.5975, 0.2848, 0.7353, 0.1469, 0.7353, 0.1469, 0.5975, 0.2848, 0.5975, 0.2848, 0.7353, 0.1469, 0.7353, 0.1469, 0.5975, 0.2848, 0.5975, 0.2848, 0.7353, 0.1469, 0.7353, 0.1469, 0.5975, 0.2848, 0.5975, 0.2848, 0.7353, 0.1469, 0.7353, 0.1469, 0.5975, 0.2848, 0.5975, 0.2848, 0.7353, 0.1469, 0.7353, 0.1469, 0.5975, 0.2848, 0.5975, 0.2848, 0.7353, 0.1469, 0.7353, 0.1469, 0.5975, 0.2848, 0.5975, 0.2848, 0.7353, 0.1469, 0.7353, 0.1469, 0.5975, 0.2848, 0.5975, 0.2848, 0.7353, 0.1469, 0.7353, 0.1469, 0.5975, 0.2848, 0.5975, 0.2848, 0.7353, 0.1469, 0.7353, 0.1469, 0.5975, 0.2848, 0.5975, 0.2848, 0.7353, 0.1469, 0.7353, 0.1469, 0.5975, 0.2848, 0.5975, 0.2848, 0.7353, 0.1469, 0.7353, 0.1469, 0.5975, 0.2848, 0.5975, 0.2848, 0.7353, 0.1469, 0.7353, 0.1469, 0.5975, 0.2848, 0.5975, 0.2848, 0.7353, 0.1469, 0.7353, 0.1469, 0.5975, 0.2848, 0.5975, 0.2848, 0.7353, 0.1469, 0.7353, 0.1469, 0.5975, 0.2848, 0.5975, 0.2827, 0.7415, 0.1432, 0.7427, 0.1418, 0.6059, 0.2811, 0.6048, 0.2827, 0.7415, 0.1432, 0.7427, 0.1418, 0.6059, 0.2811, 0.6048, 0.2827, 0.7415, 0.1432, 0.7427, 0.1418, 0.6059, 0.2811, 0.6048, 0.2827, 0.7415, 0.1432, 0.7427, 0.1418, 0.6059, 0.2811, 0.6048, 0.2827, 0.7415, 0.1432, 0.7427, 0.1418, 0.6059, 0.2811, 0.6048, 0.2827, 0.7415, 0.1432, 0.7427, 0.1418, 0.6059, 0.2811, 0.6048, 0.2827, 0.7415, 0.1432, 0.7427, 0.1418, 0.6059, 0.2811, 0.6048, 0.2848, 0.7353, 0.1469, 0.7353, 0.1469, 0.5975, 0.2848, 0.5975, 0.2848, 0.7353, 0.1469, 0.7353, 0.1469, 0.5975, 0.2848, 0.5975, 0.2848, 0.7353, 0.1469, 0.7353, 0.1469, 0.5975, 0.2848, 0.5975, 0.2848, 0.7353, 0.1469, 0.7353, 0.1469, 0.5975, 0.2848, 0.5975, 0.2848, 0.7353, 0.1469, 0.7353, 0.1469, 0.5975, 0.2848, 0.5975, 0.2848, 0.7353, 0.1469, 0.7353, 0.1469, 0.5975, 0.2848, 0.5975, 0.2848, 0.7353, 0.1469, 0.7353, 0.1469, 0.5975, 0.2848, 0.5975, 0.2848, 0.7353, 0.1469, 0.7353, 0.1469, 0.5975, 0.2848, 0.5975, 0.2848, 0.7353, 0.1469, 0.7353, 0.1469, 0.5975, 0.2848, 0.5975, 0.2848, 0.7353, 0.1469, 0.7353, 0.1469, 0.5975, 0.2848, 0.5975, 0.2827, 0.7415, 0.1432, 0.7427, 0.1418, 0.6059, 0.2811, 0.6048, 0.2827, 0.7415, 0.1432, 0.7427, 0.1418, 0.6059, 0.2811, 0.6048, 0.2827, 0.7415, 0.1432, 0.7427, 0.1418, 0.6059, 0.2811, 0.6048, 0.2827, 0.7415, 0.1432, 0.7427, 0.1418, 0.6059, 0.2811, 0.6048, 0.2827, 0.7415, 0.1432, 0.7427, 0.1418, 0.6059, 0.2811, 0.6048, 0.2827, 0.7415, 0.1432, 0.7427, 0.1418, 0.6059, 0.2811, 0.6048, 0.2827, 0.7415, 0.1432, 0.7427, 0.1418, 0.6059, 0.2811, 0.6048, 0.2848, 0.7353, 0.1469, 0.7353, 0.1469, 0.5975, 0.2848, 0.5975, 0.2848, 0.7353, 0.1469, 0.7353, 0.1469, 0.5975, 0.2848, 0.5975, 0.2848, 0.7353, 0.1469, 0.7353, 0.1469, 0.5975, 0.2848, 0.5975, 0.2848, 0.7353, 0.1469, 0.7353, 0.1469, 0.5975, 0.2848, 0.5975, 0.2848, 0.7353, 0.1469, 0.7353, 0.1469, 0.5975, 0.2848, 0.5975, 0.2848, 0.7353, 0.1469, 0.7353, 0.1469, 0.5975, 0.2848, 0.5975, 0.2848, 0.7353, 0.1469, 0.7353, 0.1469, 0.5975, 0.2848, 0.5975, 0.2827, 0.7415, 0.1432, 0.7427, 0.1418, 0.6059, 0.2811, 0.6048, 0.2848, 0.7353, 0.1469, 0.7353, 0.1469, 0.5975, 0.2848, 0.5975, 0.2848, 0.7353, 0.1469, 0.7353, 0.1469, 0.5975, 0.2848, 0.5975, 0.2848, 0.7353, 0.1469, 0.7353, 0.1469, 0.5975, 0.2848, 0.5975, 0.2848, 0.7353, 0.1469, 0.7353, 0.1469, 0.5975, 0.2848, 0.5975, 0.2848, 0.7353, 0.1469, 0.7353, 0.1469, 0.5975, 0.2848, 0.5975, 0.2848, 0.7353, 0.1469, 0.7353, 0.1469, 0.5975, 0.2848, 0.5975, 0.2848, 0.7353, 0.1469, 0.7353, 0.1469, 0.5975, 0.2848, 0.5975, 0.2848, 0.7353, 0.1469, 0.7353, 0.1469, 0.5975, 0.2848, 0.5975, 0.2848, 0.7353, 0.1469, 0.7353, 0.1469, 0.5975, 0.2848, 0.5975, 0.2848, 0.7353, 0.1469, 0.7353, 0.1469, 0.5975, 0.2848, 0.5975, 0.2848, 0.7353, 0.1469, 0.7353, 0.1469, 0.5975, 0.2848, 0.5975, 0.2848, 0.7353, 0.1469, 0.7353, 0.1469, 0.5975, 0.2848, 0.5975, 0.2848, 0.7353, 0.1469, 0.7353, 0.1469, 0.5975, 0.2848, 0.5975, 0.2848, 0.7353, 0.1469, 0.7353, 0.1469, 0.5975, 0.2848, 0.5975, 0.2848, 0.7353, 0.1469, 0.7353, 0.1469, 0.5975, 0.2848, 0.5975, 0.2848, 0.7353, 0.1469, 0.7353, 0.1469, 0.5975, 0.2848, 0.5975, 0.2848, 0.7353, 0.1469, 0.7353, 0.1469, 0.5975, 0.2848, 0.5975, 0.2848, 0.7353, 0.1469, 0.7353, 0.1469, 0.5975, 0.2848, 0.5975, 0.2848, 0.7353, 0.1469, 0.7353, 0.1469, 0.5975, 0.2848, 0.5975, 0.2848, 0.7353, 0.1469, 0.7353, 0.1469, 0.5975, 0.2848, 0.5975, 0.2848, 0.7353, 0.1469, 0.7353, 0.1469, 0.5975, 0.2848, 0.5975, 0.2848, 0.7353, 0.1469, 0.7353, 0.1469, 0.5975, 0.2848, 0.5975, 0.2848, 0.7353, 0.1469, 0.7353, 0.1469, 0.5975, 0.2848, 0.5975, 0.2848, 0.7353, 0.1469, 0.7353, 0.1469, 0.5975, 0.2848, 0.5975, 0.2848, 0.7353, 0.1469, 0.7353, 0.1469, 0.5975, 0.2848, 0.5975, 0.2848, 0.7353, 0.1469, 0.7353, 0.1469, 0.5975, 0.2848, 0.5975, 0.2848, 0.7353, 0.1469, 0.7353, 0.1469, 0.5975, 0.2848, 0.5975, 0.2848, 0.7353, 0.1469, 0.7353, 0.1469, 0.5975, 0.2848, 0.5975, 0.2848, 0.7353, 0.1469, 0.7353, 0.1469, 0.5975, 0.2848, 0.5975, 0.2848, 0.7353, 0.1469, 0.7353, 0.1469, 0.5975, 0.2848, 0.5975, 0.2848, 0.7353, 0.1469, 0.7353, 0.1469, 0.5975, 0.2848, 0.5975, 0.2848, 0.7353, 0.1469, 0.7353, 0.1469, 0.5975, 0.2848, 0.5975, 0.2848, 0.7353, 0.1469, 0.7353, 0.1469, 0.5975, 0.2848, 0.5975, 0.2827, 0.7415, 0.1432, 0.7427, 0.1418, 0.6059, 0.2811, 0.6048, 0.2827, 0.7415, 0.1432, 0.7427, 0.1418, 0.6059, 0.2811, 0.6048, 0.2827, 0.7415, 0.1432, 0.7427, 0.1418, 0.6059, 0.2811, 0.6048, 0.2827, 0.7415, 0.1432, 0.7427, 0.1418, 0.6059, 0.2811, 0.6048, 0.2848, 0.7353, 0.1469, 0.7353, 0.1469, 0.5975, 0.2848, 0.5975, 0.2848, 0.7353, 0.1469, 0.7353, 0.1469, 0.5975, 0.2848, 0.5975, 0.2848, 0.7353, 0.1469, 0.7353, 0.1469, 0.5975, 0.2848, 0.5975, 0.2848, 0.7353, 0.1469, 0.7353, 0.1469, 0.5975, 0.2848, 0.5975, 0.2848, 0.7353, 0.1469, 0.7353, 0.1469, 0.5975, 0.2848, 0.5975, 0.2848, 0.7353, 0.1469, 0.7353, 0.1469, 0.5975, 0.2848, 0.5975, 0.2827, 0.7415, 0.1432, 0.7427, 0.1418, 0.6059, 0.2811, 0.6048, 0.2827, 0.7415, 0.1432, 0.7427, 0.1418, 0.6059, 0.2811, 0.6048, 0.2827, 0.7415, 0.1432, 0.7427, 0.1418, 0.6059, 0.2811, 0.6048, 0.2827, 0.7415, 0.1432, 0.7427, 0.1418, 0.6059, 0.2811, 0.6048, 0.2827, 0.7415, 0.1432, 0.7427, 0.1418, 0.6059, 0.2811, 0.6048, 0.2848, 0.7353, 0.1469, 0.7353, 0.1469, 0.5975, 0.2848, 0.5975, 0.2848, 0.7353, 0.1469, 0.7353, 0.1469, 0.5975, 0.2848, 0.5975, 0.2848, 0.7353, 0.1469, 0.7353, 0.1469, 0.5975, 0.2848, 0.5975, 0.2848, 0.7353, 0.1469, 0.7353, 0.1469, 0.5975, 0.2848, 0.5975, 0.2848, 0.7353, 0.1469, 0.7353, 0.1469, 0.5975, 0.2848, 0.5975, 0.2848, 0.7353, 0.1469, 0.7353, 0.1469, 0.5975, 0.2848, 0.5975, 0.2848, 0.7353, 0.1469, 0.7353, 0.1469, 0.5975, 0.2848, 0.5975, 0.2848, 0.7353, 0.1469, 0.7353, 0.1469, 0.5975, 0.2848, 0.5975, 0.2827, 0.7415, 0.1432, 0.7427, 0.1418, 0.6059, 0.2827, 0.7415, 0.1432, 0.7427, 0.1418, 0.6059, 0.2827, 0.7415, 0.1432, 0.7427, 0.1418, 0.6059, 0.2827, 0.7415, 0.1432, 0.7427, 0.1418, 0.6059, 0.7819, 0.8119, 0.6424, 0.8131, 0.641, 0.6763, 0.7803, 0.6752, 0.2827, 0.7415, 0.1432, 0.7427, 0.1418, 0.6059, 0.2811, 0.6048, 0.7819, 0.8119, 0.6424, 0.8131, 0.641, 0.6763, 0.7803, 0.6752, 0.2827, 0.7415, 0.1432, 0.7427, 0.1418, 0.6059, 0.2811, 0.6048, 0.7819, 0.8119, 0.6424, 0.8131, 0.641, 0.6763, 0.7803, 0.6752, 0.2827, 0.7415, 0.1432, 0.7427, 0.1418, 0.6059, 0.2811, 0.6048, 0.7819, 0.8119, 0.6424, 0.8131, 0.641, 0.6763, 0.7803, 0.6752, 0.2827, 0.7415, 0.1432, 0.7427, 0.1418, 0.6059, 0.2811, 0.6048, 0.7819, 0.8119, 0.6424, 0.8131, 0.641, 0.6763, 0.7803, 0.6752, 0.2827, 0.7415, 0.1432, 0.7427, 0.1418, 0.6059, 0.2811, 0.6048, 0.7819, 0.8119, 0.6424, 0.8131, 0.641, 0.6763, 0.7803, 0.6752, 0.2827, 0.7415, 0.1432, 0.7427, 0.1418, 0.6059, 0.2811, 0.6048, 0.7819, 0.8119, 0.6424, 0.8131, 0.641, 0.6763, 0.7803, 0.6752, 0.2827, 0.7415, 0.1432, 0.7427, 0.1418, 0.6059, 0.2811, 0.6048, 0.7819, 0.8119, 0.6424, 0.8131, 0.641, 0.6763, 0.7803, 0.6752, 0.2827, 0.7415, 0.1432, 0.7427, 0.1418, 0.6059, 0.2811, 0.6048, 0.7819, 0.8119, 0.6424, 0.8131, 0.641, 0.6763, 0.7803, 0.6752, 0.2827, 0.7415, 0.1432, 0.7427, 0.1418, 0.6059, 0.2811, 0.6048, 0.7819, 0.8119, 0.6424, 0.8131, 0.641, 0.6763, 0.7803, 0.6752, 0.2827, 0.7415, 0.1432, 0.7427, 0.1418, 0.6059, 0.2811, 0.6048, 0.2848, 0.7353, 0.1469, 0.7353, 0.1469, 0.5975, 0.2848, 0.5975, 0.2848, 0.7353, 0.1469, 0.7353, 0.1469, 0.5975, 0.2848, 0.5975, 0.2848, 0.7353, 0.1469, 0.7353, 0.1469, 0.5975, 0.2848, 0.5975, 0.2848, 0.7353, 0.1469, 0.7353, 0.1469, 0.5975, 0.2848, 0.5975, 0.2848, 0.7353, 0.1469, 0.7353, 0.1469, 0.5975, 0.2848, 0.5975, 0.2848, 0.7353, 0.1469, 0.7353, 0.1469, 0.5975, 0.2848, 0.5975, 0.2848, 0.7353, 0.1469, 0.7353, 0.1469, 0.5975, 0.2848, 0.5975, 0.2848, 0.7353, 0.1469, 0.7353, 0.1469, 0.5975, 0.2848, 0.5975, 0.2848, 0.7353, 0.1469, 0.7353, 0.1469, 0.5975, 0.2848, 0.5975, 0.2848, 0.7353, 0.1469, 0.7353, 0.1469, 0.5975, 0.2848, 0.5975, 0.2848, 0.7353, 0.1469, 0.7353, 0.1469, 0.5975, 0.2848, 0.5975, 0.2848, 0.7353, 0.1469, 0.7353, 0.1469, 0.5975, 0.2848, 0.5975, 0.2848, 0.7353, 0.1469, 0.7353, 0.1469, 0.5975, 0.2848, 0.5975, 0.2848, 0.7353, 0.1469, 0.7353, 0.1469, 0.5975, 0.2848, 0.5975, 0.7859, 0.8337, 0.648, 0.8337, 0.648, 0.6959, 0.7859, 0.6959, 0.7859, 0.8337, 0.648, 0.8337, 0.648, 0.6959, 0.7859, 0.6959, 0.7859, 0.8337, 0.648, 0.8337, 0.648, 0.6959, 0.7859, 0.6959, 0.7859, 0.8337, 0.648, 0.8337, 0.648, 0.6959, 0.7859, 0.6959, 0.7859, 0.8337, 0.648, 0.8337, 0.648, 0.6959, 0.7859, 0.6959, 0.7859, 0.8337, 0.648, 0.8337, 0.648, 0.6959, 0.7859, 0.6959, 0.7859, 0.8337, 0.648, 0.8337, 0.648, 0.6959, 0.7859, 0.6959, 0.7859, 0.8337, 0.648, 0.8337, 0.648, 0.6959, 0.7859, 0.6959, 0.7859, 0.8337, 0.648, 0.8337, 0.648, 0.6959, 0.7859, 0.6959, 0.7859, 0.8337, 0.648, 0.8337, 0.648, 0.6959, 0.7859, 0.6959, 0.7859, 0.8337, 0.648, 0.8337, 0.648, 0.6959, 0.7859, 0.6959, 0.7859, 0.8337, 0.648, 0.8337, 0.648, 0.6959, 0.7859, 0.6959, 0.7859, 0.8337, 0.648, 0.8337, 0.648, 0.6959, 0.7859, 0.6959, 0.7859, 0.8337, 0.648, 0.8337, 0.648, 0.6959, 0.7859, 0.6959, 0.7859, 0.8337, 0.648, 0.8337, 0.648, 0.6959, 0.7859, 0.6959, 0.7859, 0.8337, 0.648, 0.8337, 0.648, 0.6959, 0.7859, 0.6959, 0.7859, 0.8337, 0.648, 0.8337, 0.648, 0.6959, 0.7859, 0.6959, 0.7859, 0.8337, 0.648, 0.8337, 0.648, 0.6959, 0.7859, 0.6959, 0.7859, 0.8337, 0.648, 0.8337, 0.648, 0.6959, 0.7859, 0.6959, 0.7859, 0.8337, 0.648, 0.8337, 0.648, 0.6959, 0.7859, 0.6959, 0.7859, 0.8337, 0.648, 0.8337, 0.648, 0.6959, 0.7859, 0.6959, 0.7859, 0.8337, 0.648, 0.8337, 0.648, 0.6959, 0.7859, 0.6959, 0.7859, 0.8337, 0.648, 0.8337, 0.648, 0.6959, 0.7859, 0.6959, 0.7859, 0.8337, 0.648, 0.8337, 0.648, 0.6959, 0.7859, 0.6959, 0.7379, 0.3257, 0.6, 0.3257, 0.6, 0.1879, 0.7379, 0.1879, 0.7379, 0.3257, 0.6, 0.3257, 0.6, 0.1879, 0.7379, 0.1879, 0.7379, 0.3257, 0.6, 0.3257, 0.6, 0.1879, 0.7379, 0.1879, 0.7379, 0.3257, 0.6, 0.3257, 0.6, 0.1879, 0.7379, 0.1879, 0.7379, 0.3257, 0.6, 0.3257, 0.6, 0.1879, 0.7379, 0.1879, 0.7379, 0.3257, 0.6, 0.3257, 0.6, 0.1879, 0.7379, 0.1879, 0.7379, 0.3257, 0.6, 0.3257, 0.6, 0.1879, 0.7379, 0.1879, 0.7379, 0.3257, 0.6, 0.3257, 0.6, 0.1879, 0.7379, 0.1879, 0.7379, 0.3257, 0.6, 0.3257, 0.6, 0.1879, 0.7379, 0.1879, 0.7379, 0.3257, 0.6, 0.3257, 0.6, 0.1879, 0.7379, 0.1879, 0.7379, 0.3257, 0.6, 0.3257, 0.6, 0.1879, 0.7379, 0.1879, 0.7379, 0.3257, 0.6, 0.3257, 0.6, 0.1879, 0.7379, 0.1879, 0.2489, 0.2489, 0.1111, 0.2489, 0.1111, 0.1111, 0.2489, 0.2489, 0.1111, 0.2489, 0.1111, 0.1111, 0.2489, 0.2489, 0.1111, 0.2489, 0.1111, 0.1111, 0.2489, 0.2489, 0.1111, 0.2489, 0.1111, 0.1111, 0.2489, 0.2489, 0.1111, 0.2489, 0.1111, 0.1111, 0.2489, 0.2489, 0.1111, 0.2489, 0.1111, 0.1111, 0.2489, 0.2489, 0.1111, 0.2489, 0.1111, 0.1111, 0.2489, 0.2489, 0.1111, 0.2489, 0.1111, 0.1111, 0.2489, 0.2489, 0.1111, 0.2489, 0.1111, 0.1111, 0.2489, 0.2489, 0.1111, 0.2489, 0.1111, 0.1111, 0.2489, 0.2489, 0.1111, 0.2489, 0.1111, 0.1111, 0.2489, 0.2489, 0.1111, 0.2489, 0.1111, 0.1111, 0.2489, 0.2489, 0.1111, 0.2489, 0.1111, 0.1111, 0.2489, 0.2489, 0.1111, 0.2489, 0.1111, 0.1111, 0.2489, 0.2489, 0.1111, 0.2489, 0.1111, 0.1111, 0.2489, 0.2489, 0.1111, 0.2489, 0.1111, 0.1111, 0.2489, 0.2489, 0.1111, 0.2489, 0.1111, 0.1111, 0.2489, 0.2489, 0.1111, 0.2489, 0.1111, 0.1111, 0.2489, 0.2489, 0.1111, 0.2489, 0.1111, 0.1111, 0.2489, 0.2489, 0.1111, 0.2489, 0.1111, 0.1111, 0.2489, 0.2489, 0.1111, 0.2489, 0.1111, 0.1111, 0.2489, 0.2489, 0.1111, 0.2489, 0.1111, 0.1111, 0.2489, 0.2489, 0.1111, 0.2489, 0.1111, 0.1111, 0.2489, 0.2489, 0.1111, 0.2489, 0.1111, 0.1111, 0.2489, 0.2489, 0.1111, 0.2489, 0.1111, 0.1111, 0.2489, 0.1111, 0.2489, 0.2489, 0.1111, 0.2489, 0.1111, 0.1111, 0.2489, 0.1111, 0.2489, 0.2489, 0.1111, 0.2489, 0.1111, 0.1111, 0.2489, 0.1111, 0.2489, 0.2489, 0.1111, 0.2489, 0.1111, 0.1111, 0.2489, 0.1111, 0.2489, 0.2489, 0.1111, 0.2489, 0.1111, 0.1111, 0.2489, 0.1111, 0.2489, 0.2489, 0.1111, 0.2489, 0.1111, 0.1111, 0.2489, 0.1111, 0.2489, 0.2489, 0.1111, 0.2489, 0.1111, 0.1111, 0.2489, 0.1111, 0.2489, 0.2489, 0.1111, 0.2489, 0.1111, 0.1111, 0.2489, 0.1111, 0.2489, 0.2489, 0.1111, 0.2489, 0.1111, 0.1111, 0.2489, 0.1111, 0.2489, 0.2489, 0.1111, 0.2489, 0.1111, 0.1111, 0.2489, 0.1111, 0.2489, 0.2489, 0.1111, 0.2489, 0.1111, 0.1111, 0.2489, 0.1111, 0.2489, 0.2489, 0.1111, 0.2489, 0.1111, 0.1111, 0.2489, 0.1111, 0.2515, 0.2515, 0.1136, 0.2515, 0.1136, 0.1136, 0.2515, 0.1136, 0.2515, 0.2515, 0.1136, 0.2515, 0.1136, 0.1136, 0.2515, 0.1136, 0.2515, 0.2515, 0.1136, 0.2515, 0.1136, 0.1136, 0.2515, 0.1136, 0.2515, 0.2515, 0.1136, 0.2515, 0.1136, 0.1136, 0.2515, 0.1136, 0.2515, 0.2515, 0.1136, 0.2515, 0.1136, 0.1136, 0.2515, 0.1136, 0.2515, 0.2515, 0.1136, 0.2515, 0.1136, 0.1136, 0.2515, 0.1136, 0.2515, 0.2515, 0.1136, 0.2515, 0.1136, 0.1136, 0.2515, 0.1136, 0.2515, 0.2515, 0.1136, 0.2515, 0.1136, 0.1136, 0.2515, 0.1136, 0.2515, 0.2515, 0.1136, 0.2515, 0.1136, 0.1136, 0.2515, 0.1136, 0.2515, 0.2515, 0.1136, 0.2515, 0.1136, 0.1136, 0.2515, 0.1136, 0.2515, 0.2515, 0.1136, 0.2515, 0.1136, 0.1136, 0.2515, 0.1136, 0.2515, 0.2515, 0.1136, 0.2515, 0.1136, 0.1136, 0.2515, 0.1136, 0.2515, 0.2515, 0.1136, 0.2515, 0.1136, 0.1136, 0.2515, 0.2515, 0.1136, 0.2515, 0.1136, 0.1136, 0.2515, 0.2515, 0.1136, 0.2515, 0.1136, 0.1136, 0.2515, 0.2515, 0.1136, 0.2515, 0.1136, 0.1136, 0.2515, 0.2515, 0.1136, 0.2515, 0.1136, 0.1136, 0.2515, 0.2515, 0.1136, 0.2515, 0.1136, 0.1136, 0.2515, 0.2515, 0.1136, 0.2515, 0.1136, 0.1136, 0.2515, 0.2515, 0.1136, 0.2515, 0.1136, 0.1136, 0.2515, 0.2515, 0.1136, 0.2515, 0.1136, 0.1136, 0.2515, 0.2515, 0.1136, 0.2515, 0.1136, 0.1136, 0.2515, 0.2515, 0.1136, 0.2515, 0.1136, 0.1136, 0.2515, 0.2515, 0.1136, 0.2515, 0.1136, 0.1136, 0.2515, 0.2515, 0.1136, 0.2515, 0.1136, 0.1136, 0.2515, 0.2515, 0.1136, 0.2515, 0.1136, 0.1136, 0.2515, 0.2515, 0.1136, 0.2515, 0.1136, 0.1136, 0.2515, 0.2515, 0.1136, 0.2515, 0.1136, 0.1136, 0.2515, 0.2515, 0.1136, 0.2515, 0.1136, 0.1136, 0.2515, 0.2515, 0.1136, 0.2515, 0.1136, 0.1136, 0.2515, 0.2515, 0.1136, 0.2515, 0.1136, 0.1136, 0.2515, 0.2515, 0.1136, 0.2515, 0.1136, 0.1136, 0.2515, 0.2515, 0.1136, 0.2515, 0.1136, 0.1136, 0.2515, 0.2515, 0.1136, 0.2515, 0.1136, 0.1136, 0.2515, 0.2515, 0.1136, 0.2515, 0.1136, 0.1136, 0.2515, 0.2515, 0.1136, 0.2515, 0.1136, 0.1136, 0.7819, 0.8119, 0.6424, 0.8131, 0.641, 0.6763, 0.7803, 0.6752, 0.2827, 0.7415, 0.1432, 0.7427, 0.1418, 0.6059, 0.2811, 0.6048, 0.7819, 0.8119, 0.6424, 0.8131, 0.641, 0.6763, 0.7803, 0.6752, 0.2827, 0.7415, 0.1432, 0.7427, 0.1418, 0.6059, 0.2811, 0.6048, 0.7819, 0.8119, 0.6424, 0.8131, 0.641, 0.6763, 0.7803, 0.6752, 0.2827, 0.7415, 0.1432, 0.7427, 0.1418, 0.6059, 0.2811, 0.6048, 0.7819, 0.8119, 0.6424, 0.8131, 0.641, 0.6763, 0.7803, 0.6752, 0.2827, 0.7415, 0.1432, 0.7427, 0.1418, 0.6059, 0.2811, 0.6048, 0.7819, 0.8119, 0.6424, 0.8131, 0.641, 0.6763, 0.7803, 0.6752, 0.2827, 0.7415, 0.1432, 0.7427, 0.1418, 0.6059, 0.2811, 0.6048, 0.7819, 0.8119, 0.6424, 0.8131, 0.641, 0.6763, 0.7803, 0.6752, 0.2827, 0.7415, 0.1432, 0.7427, 0.1418, 0.6059, 0.2811, 0.6048, 0.7819, 0.8119, 0.6424, 0.8131, 0.641, 0.6763, 0.7803, 0.6752, 0.2827, 0.7415, 0.1432, 0.7427, 0.1418, 0.6059, 0.2811, 0.6048, 0.7819, 0.8119, 0.6424, 0.8131, 0.641, 0.6763, 0.7803, 0.6752, 0.2827, 0.7415, 0.1432, 0.7427, 0.1418, 0.6059, 0.2811, 0.6048, 0.7819, 0.8119, 0.6424, 0.8131, 0.641, 0.6763, 0.7803, 0.6752, 0.2827, 0.7415, 0.1432, 0.7427, 0.1418, 0.6059, 0.2811, 0.6048, 0.2827, 0.7415, 0.1432, 0.7427, 0.1418, 0.6059, 0.2811, 0.6048, 0.7819, 0.8119, 0.6424, 0.8131, 0.641, 0.6763, 0.7803, 0.6752, 0.2848, 0.7353, 0.1469, 0.7353, 0.1469, 0.5975, 0.2848, 0.5975, 0.2848, 0.7353, 0.1469, 0.7353, 0.1469, 0.5975, 0.2848, 0.5975, 0.2848, 0.7353, 0.1469, 0.7353, 0.1469, 0.5975, 0.2848, 0.5975, 0.2848, 0.7353, 0.1469, 0.7353, 0.1469, 0.5975, 0.2848, 0.5975, 0.2848, 0.7353, 0.1469, 0.7353, 0.1469, 0.5975, 0.2848, 0.5975, 0.2848, 0.7353, 0.1469, 0.7353, 0.1469, 0.5975, 0.2848, 0.5975, 0.2848, 0.7353, 0.1469, 0.7353, 0.1469, 0.5975, 0.2848, 0.5975, 0.2848, 0.7353, 0.1469, 0.7353, 0.1469, 0.5975, 0.2848, 0.5975, 0.2848, 0.7353, 0.1469, 0.7353, 0.1469, 0.5975, 0.2848, 0.5975, 0.2848, 0.7353, 0.1469, 0.7353, 0.1469, 0.5975, 0.2848, 0.5975, 0.2848, 0.7353, 0.1469, 0.7353, 0.1469, 0.5975, 0.2848, 0.5975, 0.2848, 0.7353, 0.1469, 0.7353, 0.1469, 0.5975, 0.2848, 0.5975, 0.2848, 0.7353, 0.1469, 0.7353, 0.1469, 0.5975, 0.2848, 0.5975, 0.2848, 0.7353, 0.1469, 0.7353, 0.1469, 0.5975, 0.2848, 0.5975, 0.7859, 0.8337, 0.648, 0.8337, 0.648, 0.6959, 0.7859, 0.6959, 0.7859, 0.8337, 0.648, 0.8337, 0.648, 0.6959, 0.7859, 0.6959, 0.7859, 0.8337, 0.648, 0.8337, 0.648, 0.6959, 0.7859, 0.6959, 0.7859, 0.8337, 0.648, 0.8337, 0.648, 0.6959, 0.7859, 0.6959, 0.7859, 0.8337, 0.648, 0.8337, 0.648, 0.6959, 0.7859, 0.6959, 0.7859, 0.8337, 0.648, 0.8337, 0.648, 0.6959, 0.7859, 0.6959, 0.7859, 0.8337, 0.648, 0.8337, 0.648, 0.6959, 0.7859, 0.6959, 0.7859, 0.8337, 0.648, 0.8337, 0.648, 0.6959, 0.7859, 0.6959, 0.7859, 0.8337, 0.648, 0.8337, 0.648, 0.6959, 0.7859, 0.6959, 0.7859, 0.8337, 0.648, 0.8337, 0.648, 0.6959, 0.7859, 0.6959, 0.7859, 0.8337, 0.648, 0.8337, 0.648, 0.6959, 0.7859, 0.6959, 0.7859, 0.8337, 0.648, 0.8337, 0.648, 0.6959, 0.7859, 0.6959, 0.7859, 0.8337, 0.648, 0.8337, 0.648, 0.6959, 0.7859, 0.6959, 0.7859, 0.8337, 0.648, 0.8337, 0.648, 0.6959, 0.7859, 0.6959, 0.7859, 0.8337, 0.648, 0.8337, 0.648, 0.6959, 0.7859, 0.6959, 0.7859, 0.8337, 0.648, 0.8337, 0.648, 0.6959, 0.7859, 0.6959, 0.7859, 0.8337, 0.648, 0.8337, 0.648, 0.6959, 0.7859, 0.6959, 0.7859, 0.8337, 0.648, 0.8337, 0.648, 0.6959, 0.7859, 0.6959, 0.7859, 0.8337, 0.648, 0.8337, 0.648, 0.6959, 0.7859, 0.6959, 0.7859, 0.8337, 0.648, 0.8337, 0.648, 0.6959, 0.7859, 0.6959, 0.7859, 0.8337, 0.648, 0.8337, 0.648, 0.6959, 0.7859, 0.6959, 0.7859, 0.8337, 0.648, 0.8337, 0.648, 0.6959, 0.7859, 0.6959, 0.7379, 0.3257, 0.6, 0.3257, 0.6, 0.1879, 0.7379, 0.1879, 0.7859, 0.8337, 0.648, 0.8337, 0.648, 0.6959, 0.7859, 0.6959, 0.7379, 0.3257, 0.6, 0.3257, 0.6, 0.1879, 0.7379, 0.1879, 0.7859, 0.8337, 0.648, 0.8337, 0.648, 0.6959, 0.7859, 0.6959, 0.7819, 0.8119, 0.6424, 0.8131, 0.641, 0.6763, 0.7803, 0.6752, 0.7819, 0.8119, 0.6424, 0.8131, 0.641, 0.6763, 0.7803, 0.6752, 0.7819, 0.8119, 0.6424, 0.8131, 0.641, 0.6763, 0.7803, 0.6752, 0.7819, 0.8119, 0.6424, 0.8131, 0.641, 0.6763, 0.7803, 0.6752, 0.7819, 0.8119, 0.6424, 0.8131, 0.641, 0.6763, 0.6421, 0.812, 0.7819, 0.8119, 0.6424, 0.8131, 0.641, 0.6763, 0.6421, 0.812, 0.7819, 0.8119, 0.6424, 0.8131, 0.641, 0.6763, 0.6421, 0.812, 0.7819, 0.8119, 0.6424, 0.8131, 0.641, 0.6763, 0.6421, 0.812, 0.7819, 0.8119, 0.6424, 0.8131, 0.641, 0.6763, 0.7803, 0.6752, 0.7819, 0.8119, 0.6424, 0.8131, 0.641, 0.6763, 0.7803, 0.6752, 0.7819, 0.8119, 0.6424, 0.8131, 0.641, 0.6763, 0.7803, 0.6752, 0.7819, 0.8119, 0.6424, 0.8131, 0.641, 0.6763, 0.7803, 0.6752, 0.7819, 0.8119, 0.6424, 0.8131, 0.641, 0.6763, 0.7803, 0.6752, 0.7819, 0.8119, 0.6424, 0.8131, 0.641, 0.6763, 0.7803, 0.6752, 0.7819, 0.8119, 0.6424, 0.8131, 0.641, 0.6763, 0.7803, 0.6752, 0.7819, 0.8119, 0.6424, 0.8131, 0.641, 0.6763, 0.7803, 0.6752, 0.7819, 0.8119, 0.6424, 0.8131, 0.641, 0.6763, 0.7803, 0.6752, 0.7819, 0.8119, 0.6424, 0.8131, 0.641, 0.6763, 0.7803, 0.6752, 0.7819, 0.8119, 0.6424, 0.8131, 0.641, 0.6763, 0.7803, 0.6752, 0.7819, 0.8119, 0.6424, 0.8131, 0.641, 0.6763, 0.7803, 0.6752, 0.7819, 0.8119, 0.6424, 0.8131, 0.641, 0.6763, 0.7803, 0.6752, 0.7819, 0.8119, 0.6424, 0.8131, 0.641, 0.6763, 0.7803, 0.6752, 0.7819, 0.8119, 0.6424, 0.8131, 0.641, 0.6763, 0.7803, 0.6752, 0.7819, 0.8119, 0.6424, 0.8131, 0.641, 0.6763, 0.7803, 0.6752, 0.7819, 0.8119, 0.6424, 0.8131, 0.641, 0.6763, 0.7803, 0.6752, 0.7819, 0.8119, 0.6424, 0.8131, 0.641, 0.6763, 0.7803, 0.6752, 0.7819, 0.8119, 0.6424, 0.8131, 0.641, 0.6763, 0.7803, 0.6752, 0.7819, 0.8119, 0.6424, 0.8131, 0.641, 0.6763, 0.7803, 0.6752, 0.7744, 0.8089, 0.6365, 0.8089, 0.6365, 0.6711, 0.7744, 0.6711, 0.7723, 0.8151, 0.6328, 0.8163, 0.6314, 0.6795, 0.7707, 0.6784, 0.7744, 0.8089, 0.6365, 0.8089, 0.6365, 0.6711, 0.7744, 0.6711, 0.7744, 0.8089, 0.6365, 0.8089, 0.6365, 0.6711, 0.7744, 0.6711, 0.7723, 0.8151, 0.6328, 0.8163, 0.6314, 0.6795, 0.6325, 0.8152, 0.7744, 0.8089, 0.6365, 0.8089, 0.6365, 0.6711, 0.635, 0.8176, 0.7723, 0.8151, 0.6328, 0.8163, 0.6314, 0.6795, 0.6325, 0.8152, 0.7723, 0.8151, 0.6328, 0.8163, 0.6314, 0.6795, 0.6325, 0.8152, 0.7723, 0.8151, 0.6328, 0.8163, 0.6314, 0.6795, 0.7707, 0.6784, 0.7744, 0.8089, 0.6365, 0.8089, 0.6365, 0.6711, 0.7744, 0.6711, 0.7723, 0.8151, 0.6328, 0.8163, 0.6314, 0.6795, 0.7707, 0.6784, 0.7723, 0.8151, 0.6328, 0.8163, 0.6314, 0.6795, 0.7707, 0.6784, 0.7723, 0.8151, 0.6328, 0.8163, 0.6314, 0.6795, 0.7707, 0.6784, 0.7723, 0.8151, 0.6328, 0.8163, 0.6314, 0.6795, 0.7707, 0.6784, 0.7723, 0.8151, 0.6328, 0.8163, 0.6314, 0.6795, 0.7707, 0.6784, 0.7723, 0.8151, 0.6328, 0.8163, 0.6314, 0.6795, 0.7707, 0.6784, 0.7723, 0.8151, 0.6328, 0.8163, 0.6314, 0.6795, 0.7707, 0.6784, 0.7723, 0.8151, 0.6328, 0.8163, 0.6314, 0.6795, 0.7707, 0.6784, 0.7723, 0.8151, 0.6328, 0.8163, 0.6314, 0.6795, 0.7707, 0.6784, 0.7723, 0.8151, 0.6328, 0.8163, 0.6314, 0.6795, 0.7707, 0.6784, 0.7723, 0.8151, 0.6328, 0.8163, 0.6314, 0.6795, 0.7707, 0.6784, 0.7723, 0.8151, 0.6328, 0.8163, 0.6314, 0.6795, 0.7707, 0.6784, 0.7723, 0.8151, 0.6328, 0.8163, 0.6314, 0.6795, 0.7707, 0.6784, 0.7744, 0.8089, 0.6365, 0.8089, 0.6365, 0.6711, 0.7744, 0.6711, 0.7723, 0.8151, 0.6328, 0.8163, 0.6314, 0.6795, 0.7707, 0.6784, 0.7723, 0.8151, 0.6328, 0.8163, 0.6314, 0.6795, 0.7707, 0.6784, 0.7723, 0.8151, 0.6328, 0.8163, 0.6314, 0.6795, 0.7707, 0.6784, 0.7723, 0.8151, 0.6328, 0.8163, 0.6314, 0.6795, 0.7707, 0.6784, 0.7819, 0.8119, 0.6424, 0.8131, 0.641, 0.6763, 0.7803, 0.6752, 0.7819, 0.8119, 0.6424, 0.8131, 0.641, 0.6763, 0.7803, 0.6752, 0.7819, 0.8119, 0.6424, 0.8131, 0.641, 0.6763, 0.7803, 0.6752, 0.784, 0.8057, 0.6461, 0.8057, 0.6461, 0.6679, 0.784, 0.6679, 0.7819, 0.8119, 0.6424, 0.8131, 0.641, 0.6763, 0.6421, 0.812, 0.7819, 0.8119, 0.6424, 0.8131, 0.641, 0.6763, 0.6421, 0.812, 0.7819, 0.8119, 0.6424, 0.8131, 0.641, 0.6763, 0.6421, 0.812, 0.7819, 0.8119, 0.6424, 0.8131, 0.641, 0.6763, 0.6421, 0.812, 0.7819, 0.8119, 0.6424, 0.8131, 0.641, 0.6763, 0.7803, 0.6752, 0.7819, 0.8119, 0.6424, 0.8131, 0.641, 0.6763, 0.7803, 0.6752, 0.7819, 0.8119, 0.6424, 0.8131, 0.641, 0.6763, 0.7803, 0.6752, 0.7819, 0.8119, 0.6424, 0.8131, 0.641, 0.6763, 0.7803, 0.6752, 0.7819, 0.8119, 0.6424, 0.8131, 0.641, 0.6763, 0.7803, 0.6752, 0.7819, 0.8119, 0.6424, 0.8131, 0.641, 0.6763, 0.7803, 0.6752, 0.7819, 0.8119, 0.6424, 0.8131, 0.641, 0.6763, 0.7803, 0.6752, 0.7819, 0.8119, 0.6424, 0.8131, 0.641, 0.6763, 0.7803, 0.6752, 0.7819, 0.8119, 0.6424, 0.8131, 0.641, 0.6763, 0.7803, 0.6752, 0.7819, 0.8119, 0.6424, 0.8131, 0.641, 0.6763, 0.7803, 0.6752, 0.7819, 0.8119, 0.6424, 0.8131, 0.641, 0.6763, 0.7803, 0.6752, 0.7819, 0.8119, 0.6424, 0.8131, 0.641, 0.6763, 0.7803, 0.6752, 0.7819, 0.8119, 0.6424, 0.8131, 0.641, 0.6763, 0.7803, 0.6752, 0.7819, 0.8119, 0.6424, 0.8131, 0.641, 0.6763, 0.7803, 0.6752, 0.7819, 0.8119, 0.6424, 0.8131, 0.641, 0.6763, 0.7803, 0.6752, 0.7819, 0.8119, 0.6424, 0.8131, 0.641, 0.6763, 0.7803, 0.6752, 0.7819, 0.8119, 0.6424, 0.8131, 0.641, 0.6763, 0.7803, 0.6752, 0.7819, 0.8119, 0.6424, 0.8131, 0.641, 0.6763, 0.7803, 0.6752, 0.7819, 0.8119, 0.6424, 0.8131, 0.641, 0.6763, 0.7803, 0.6752, 0.7819, 0.8119, 0.6424, 0.8131, 0.641, 0.6763, 0.7803, 0.6752, 0.7819, 0.8119, 0.6424, 0.8131, 0.641, 0.6763, 0.7803, 0.6752, 0.7819, 0.8119, 0.6424, 0.8131, 0.641, 0.6763, 0.7803, 0.6752, 0.7819, 0.8119, 0.6424, 0.8131, 0.641, 0.6763, 0.7803, 0.6752, 0.7819, 0.8119, 0.6424, 0.8131, 0.641, 0.6763, 0.7803, 0.6752, 0.7819, 0.8119, 0.6424, 0.8131, 0.641, 0.6763, 0.6421, 0.812, 0.7819, 0.8119, 0.6424, 0.8131, 0.641, 0.6763, 0.6421, 0.812, 0.7819, 0.8119, 0.6424, 0.8131, 0.641, 0.6763, 0.6421, 0.812, 0.7819, 0.8119, 0.6424, 0.8131, 0.641, 0.6763, 0.6421, 0.812, 0.7819, 0.8119, 0.6424, 0.8131, 0.641, 0.6763, 0.7803, 0.6752, 0.7819, 0.8119, 0.6424, 0.8131, 0.641, 0.6763, 0.7803, 0.6752, 0.7819, 0.8119, 0.6424, 0.8131, 0.641, 0.6763, 0.7803, 0.6752, 0.7819, 0.8119, 0.6424, 0.8131, 0.641, 0.6763, 0.7803, 0.6752, 0.7819, 0.8119, 0.6424, 0.8131, 0.641, 0.6763, 0.7803, 0.6752, 0.7819, 0.8119, 0.6424, 0.8131, 0.641, 0.6763, 0.7803, 0.6752, 0.7819, 0.8119, 0.6424, 0.8131, 0.641, 0.6763, 0.7803, 0.6752, 0.7819, 0.8119, 0.6424, 0.8131, 0.641, 0.6763, 0.7803, 0.6752, 0.7819, 0.8119, 0.6424, 0.8131, 0.641, 0.6763, 0.7803, 0.6752, 0.7819, 0.8119, 0.6424, 0.8131, 0.641, 0.6763, 0.7803, 0.6752, 0.7819, 0.8119, 0.6424, 0.8131, 0.641, 0.6763, 0.7803, 0.6752, 0.7819, 0.8119, 0.6424, 0.8131, 0.641, 0.6763, 0.7803, 0.6752, 0.7819, 0.8119, 0.6424, 0.8131, 0.641, 0.6763, 0.7803, 0.6752, 0.7819, 0.8119, 0.6424, 0.8131, 0.641, 0.6763, 0.7803, 0.6752, 0.7819, 0.8119, 0.6424, 0.8131, 0.641, 0.6763, 0.7803, 0.6752, 0.7819, 0.8119, 0.6424, 0.8131, 0.641, 0.6763, 0.7803, 0.6752, 0.7819, 0.8119, 0.6424, 0.8131, 0.641, 0.6763, 0.7803, 0.6752, 0.7819, 0.8119, 0.6424, 0.8131, 0.641, 0.6763, 0.7803, 0.6752, 0.7819, 0.8119, 0.6424, 0.8131, 0.641, 0.6763, 0.7803, 0.6752, 0.7819, 0.8119, 0.6424, 0.8131, 0.641, 0.6763, 0.7803, 0.6752, 0.7819, 0.8119, 0.6424, 0.8131, 0.641, 0.6763, 0.7803, 0.6752, 0.7819, 0.8119, 0.6424, 0.8131, 0.641, 0.6763, 0.7803, 0.6752, 0.7819, 0.8119, 0.6424, 0.8131, 0.641, 0.6763, 0.7803, 0.6752, 0.7819, 0.8119, 0.6424, 0.8131, 0.641, 0.6763, 0.7803, 0.6752, 0.7819, 0.8119, 0.6424, 0.8131, 0.641, 0.6763, 0.6421, 0.812, 0.7819, 0.8119, 0.6424, 0.8131, 0.641, 0.6763, 0.6421, 0.812, 0.7819, 0.8119, 0.6424, 0.8131, 0.641, 0.6763, 0.6421, 0.812, 0.7819, 0.8119, 0.6424, 0.8131, 0.641, 0.6763, 0.6421, 0.812, 0.7819, 0.8119, 0.6424, 0.8131, 0.641, 0.6763, 0.7803, 0.6752, 0.7819, 0.8119, 0.6424, 0.8131, 0.641, 0.6763, 0.7803, 0.6752, 0.7819, 0.8119, 0.6424, 0.8131, 0.641, 0.6763, 0.7803, 0.6752, 0.7819, 0.8119, 0.6424, 0.8131, 0.641, 0.6763, 0.7803, 0.6752, 0.7819, 0.8119, 0.6424, 0.8131, 0.641, 0.6763, 0.7803, 0.6752, 0.7819, 0.8119, 0.6424, 0.8131, 0.641, 0.6763, 0.7803, 0.6752, 0.7819, 0.8119, 0.6424, 0.8131, 0.641, 0.6763, 0.7803, 0.6752, 0.7819, 0.8119, 0.6424, 0.8131, 0.641, 0.6763, 0.7803, 0.6752, 0.7819, 0.8119, 0.6424, 0.8131, 0.641, 0.6763, 0.7803, 0.6752, 0.7819, 0.8119, 0.6424, 0.8131, 0.641, 0.6763, 0.7803, 0.6752, 0.7819, 0.8119, 0.6424, 0.8131, 0.641, 0.6763, 0.7803, 0.6752, 0.7819, 0.8119, 0.6424, 0.8131, 0.641, 0.6763, 0.7803, 0.6752, 0.7819, 0.8119, 0.6424, 0.8131, 0.641, 0.6763, 0.7803, 0.6752, 0.7819, 0.8119, 0.6424, 0.8131, 0.641, 0.6763, 0.7803, 0.6752, 0.7819, 0.8119, 0.6424, 0.8131, 0.641, 0.6763, 0.7803, 0.6752, 0.7819, 0.8119, 0.6424, 0.8131, 0.641, 0.6763, 0.7803, 0.6752, 0.7819, 0.8119, 0.6424, 0.8131, 0.641, 0.6763, 0.7803, 0.6752, 0.7819, 0.8119, 0.6424, 0.8131, 0.641, 0.6763, 0.7803, 0.6752, 0.7819, 0.8119, 0.6424, 0.8131, 0.641, 0.6763, 0.7803, 0.6752, 0.7819, 0.8119, 0.6424, 0.8131, 0.641, 0.6763, 0.7803, 0.6752, 0.2827, 0.7415, 0.1432, 0.7427, 0.1418, 0.6059, 0.2811, 0.6048, 0.2827, 0.7415, 0.1432, 0.7427, 0.1418, 0.6059, 0.2811, 0.6048, 0.2827, 0.7415, 0.1432, 0.7427, 0.1418, 0.6059, 0.2811, 0.6048, 0.2827, 0.7415, 0.1432, 0.7427, 0.1418, 0.6059, 0.2811, 0.6048, 0.2827, 0.7415, 0.1432, 0.7427, 0.1418, 0.6059, 0.2811, 0.6048, 0.2827, 0.7415, 0.1432, 0.7427, 0.1418, 0.6059, 0.2811, 0.6048, 0.2827, 0.7415, 0.1432, 0.7427, 0.1418, 0.6059, 0.2811, 0.6048, 0.2827, 0.7415, 0.1432, 0.7427, 0.1418, 0.6059, 0.2811, 0.6048, 0.2827, 0.7415, 0.1432, 0.7427, 0.1418, 0.6059, 0.2811, 0.6048, 0.2827, 0.7415, 0.1432, 0.7427, 0.1418, 0.6059, 0.2811, 0.6048, 0.2827, 0.7415, 0.1432, 0.7427, 0.1418, 0.6059, 0.2811, 0.6048, 0.2827, 0.7415, 0.1432, 0.7427, 0.1418, 0.6059, 0.2811, 0.6048, 0.2827, 0.7415, 0.1432, 0.7427, 0.1418, 0.6059, 0.2811, 0.6048, 0.2827, 0.7415, 0.1432, 0.7427, 0.1418, 0.6059, 0.2811, 0.6048, 0.2827, 0.7415, 0.1432, 0.7427, 0.1418, 0.6059, 0.2811, 0.6048, 0.2827, 0.7415, 0.1432, 0.7427, 0.1418, 0.6059, 0.2811, 0.6048, 0.2827, 0.7415, 0.1432, 0.7427, 0.1418, 0.6059, 0.2811, 0.6048, 0.2827, 0.7415, 0.1432, 0.7427, 0.1418, 0.6059, 0.2811, 0.6048, 0.2827, 0.7415, 0.1432, 0.7427, 0.1418, 0.6059, 0.2811, 0.6048, 0.2827, 0.7415, 0.1432, 0.7427, 0.1418, 0.6059, 0.2811, 0.6048, 0.2827, 0.7415, 0.1432, 0.7427, 0.1418, 0.6059, 0.2811, 0.6048, 0.2827, 0.7415, 0.1432, 0.7427, 0.1418, 0.6059, 0.2811, 0.6048, 0.2827, 0.7415, 0.1432, 0.7427, 0.1418, 0.6059, 0.2811, 0.6048, 0.2827, 0.7415, 0.1432, 0.7427, 0.1418, 0.6059, 0.2811, 0.6048, 0.2827, 0.7415, 0.1432, 0.7427, 0.1418, 0.6059, 0.2811, 0.6048, 0.2827, 0.7415, 0.1432, 0.7427, 0.1418, 0.6059, 0.2811, 0.6048, 0.2827, 0.7415, 0.1432, 0.7427, 0.1418, 0.6059, 0.2811, 0.6048, 0.2827, 0.7415, 0.1432, 0.7427, 0.1418, 0.6059, 0.2811, 0.6048, 0.2827, 0.7415, 0.1432, 0.7427, 0.1418, 0.6059, 0.2811, 0.6048, 0.2827, 0.7415, 0.1432, 0.7427, 0.1418, 0.6059, 0.2811, 0.6048, 0.6189, 0.6509, 0.7731, 0.6509, 0.7731, 0.8051, 0.6189, 0.8051, 0.6189, 0.6509, 0.6189, 0.8051, 0.7731, 0.8051, 0.7731, 0.6509, 0.6189, 0.6509, 0.6189, 0.8051, 0.7731, 0.8051, 0.7731, 0.6509, 0.6189, 0.6509, 0.6189, 0.8051, 0.7731, 0.8051, 0.7731, 0.6509, 0.6189, 0.6509, 0.6189, 0.8051, 0.7731, 0.8051, 0.7731, 0.6509, 0.6189, 0.6509, 0.6189, 0.8051, 0.7731, 0.8051, 0.7731, 0.6509, 0.6189, 0.6509, 0.6189, 0.8051, 0.7731, 0.8051, 0.7731, 0.6509, 0.6189, 0.6509, 0.6189, 0.8051, 0.7731, 0.8051, 0.7731, 0.6509, 0.6189, 0.6509, 0.6189, 0.8051, 0.7731, 0.8051, 0.7731, 0.6509, 0.6189, 0.6509, 0.6189, 0.8051, 0.7731, 0.8051, 0.7731, 0.6509, 0.6189, 0.6509, 0.6189, 0.8051, 0.7731, 0.8051, 0.7731, 0.6509, 0.6189, 0.6509, 0.7731, 0.6509, 0.7731, 0.8051, 0.6189, 0.6509, 0.7731, 0.6509, 0.7731, 0.8051, 0.6189, 0.8051, 0.6189, 0.6509, 0.7731, 0.6509, 0.7731, 0.8051, 0.6189, 0.6509, 0.7731, 0.6509, 0.7731, 0.8051, 0.6189, 0.8051, 0.6189, 0.6509, 0.7731, 0.6509, 0.7731, 0.8051, 0.6189, 0.8051, 0.6189, 0.6509, 0.7731, 0.6509, 0.7731, 0.8051, 0.6189, 0.8051, 0.6189, 0.6509, 0.7731, 0.6509, 0.7731, 0.8051, 0.6189, 0.8051, 0.6189, 0.6509, 0.7731, 0.6509, 0.7731, 0.8051, 0.6189, 0.8051, 0.6189, 0.6509, 0.7731, 0.6509, 0.7731, 0.8051, 0.6189, 0.8051, 0.6189, 0.6509, 0.7731, 0.6509, 0.7731, 0.8051, 0.6189, 0.8051, 0.6189, 0.6509, 0.7731, 0.6509, 0.7731, 0.8051, 0.6189, 0.8051, 0.6189, 0.6509, 0.7731, 0.6509, 0.7731, 0.8051, 0.6189, 0.8051, 0.6189, 0.6509, 0.7731, 0.6509, 0.7731, 0.8051])
me_circle_001.materials.append(mat_material)
me_circle_001.use_remesh_preserve_volume = False
me_circle_001.use_remesh_preserve_attributes = False
me_circle_001.use_mirror_vertex_groups = False
me_circle_001.update()

# ---- objects
ob_circle = bpy.data.objects.new('Circle', me_circle_001)
ob_lamp_002 = bpy.data.objects.new('Lamp.002', light_lamp_001)
ob_lamp_001 = bpy.data.objects.new('Lamp.001', light_lamp)
ob_camera_001 = bpy.data.objects.new('Camera.001', cam_camera_004)
ob_camera_002 = bpy.data.objects.new('Camera.002', cam_camera_002)
ob_lamp = bpy.data.objects.new('Lamp', light_spot)
ob_camera = bpy.data.objects.new('Camera', cam_camera)

# ---- transforms, parenting, visibility, modifiers, constraints
ob_circle.location = (0.0, 0.1787, -5.0)
ob_circle.scale = (2.404, 1.525, 2.404)
ob_circle.lock_rotations_4d = False
ob_circle.empty_display_type = 'ARROWS'
ob_circle.lineart.crease_threshold = 0.0
_m = ob_circle.modifiers.new('Subsurf', 'SUBSURF')
_m.uv_smooth = 'NONE'
_m.quality = 2
_m.show_only_control_edges = False
ob_lamp_002.location = (7.127, 0.7622, 6.648)
ob_lamp_002.lock_rotations_4d = False
ob_lamp_002.empty_display_type = 'ARROWS'
ob_lamp_002.lineart.crease_threshold = 0.0
ob_lamp_001.location = (-3.55, 5.572, 6.806)
ob_lamp_001.lock_rotations_4d = False
ob_lamp_001.empty_display_type = 'ARROWS'
ob_lamp_001.lineart.crease_threshold = 0.0
ob_camera_001.location = (0.9838, 10.7, 3.53)
ob_camera_001.rotation_euler = (1.142, 0.01315, 3.025)
ob_camera_001.lock_rotations_4d = False
ob_camera_001.empty_display_type = 'ARROWS'
ob_camera_001.lineart.crease_threshold = 0.0
ob_camera_002.location = (-0.3233, -14.51, 2.879)
ob_camera_002.rotation_euler = (-1.893, -3.134, 3.119)
ob_camera_002.lock_rotations_4d = False
ob_camera_002.empty_display_type = 'ARROWS'
ob_camera_002.lineart.crease_threshold = 0.0
ob_lamp.location = (-4.119, -4.656, 5.904)
ob_lamp.rotation_euler = (0.6503, 0.05522, 1.866)
ob_lamp.lock_rotations_4d = False
ob_lamp.empty_display_type = 'ARROWS'
ob_lamp.color = (0.0, 0.0, 0.0, 0.0)
ob_lamp.lineart.crease_threshold = 0.0
ob_camera.location = (8.137, -12.18, 7.085)
ob_camera.rotation_euler = (1.021, 0.0167, 0.5562)
ob_camera.lock_rotations_4d = False
ob_camera.empty_display_type = 'ARROWS'
ob_camera.color = (0.0, 0.0, 0.0, 0.0)
ob_camera.display_type = 'WIRE'
ob_camera.lineart.crease_threshold = 0.0

# ---- collection membership
col_collection_1.objects.link(ob_circle)
col_collection_2.objects.link(ob_lamp_002)
col_collection_2.objects.link(ob_lamp_001)
col_collection_2.objects.link(ob_camera_001)
col_collection_2.objects.link(ob_camera_002)
col_collection_2.objects.link(ob_lamp)
col_collection_2.objects.link(ob_camera)

# ---- scene / render settings (as saved in the file)
scene.camera = ob_camera
scene.frame_start = 1; scene.frame_end = 250; scene.frame_set(1)
scene.render.engine = 'BLENDER_EEVEE_NEXT'
scene.render.image_settings.file_format = 'JPEG'
scene.render.image_settings.color_mode = 'RGB'
scene.render.image_settings.compression = 90
scene.render.resolution_x = 800
scene.render.resolution_y = 600
scene.render.pixel_aspect_x = 100.0
scene.render.pixel_aspect_y = 100.0
scene.render.fps = 25
scene.render.dither_intensity = 0.0
scene.render.use_compositing = False
scene.render.use_sequencer = False
scene.render.bake_margin = 2
scene.render.bake_bias = 0.0
scene.render.use_stamp_time = False
scene.render.use_stamp_date = False
scene.render.use_stamp_frame = False
scene.render.use_stamp_camera = False
scene.render.use_stamp_scene = False
scene.render.use_stamp_filename = False
scene.render.use_stamp_render_time = False
scene.render.stamp_font_size = 0
scene.cycles.use_denoising = False
scene.cycles.samples = 10
scene.cycles.sampling_pattern = 'TABULATED_SOBOL'
scene.cycles.light_sampling_threshold = 0.0
scene.cycles.use_adaptive_sampling = False
scene.cycles.use_light_tree = False
scene.cycles.blur_glossy = 0.0
scene.cycles.volume_bounces = 1
scene.cycles.pixel_filter_type = 'GAUSSIAN'
scene.cycles.sample_clamp_indirect = 0.0
scene.view_settings.view_transform = 'Raw'
bpy.context.view_layer.update()
